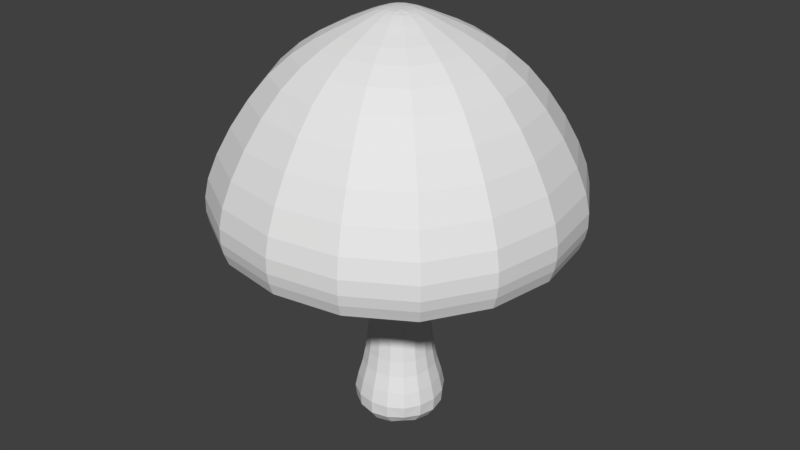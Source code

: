 # Source: Mushroom_full_blender.blend  (saved by Blender 2.78.0; exported with 4.5.12 LTS)
import bpy
from mathutils import Matrix  # noqa: F401  (used for matrix-valued properties, if any)

bpy.ops.wm.read_factory_settings(use_empty=True)
scene = bpy.context.scene
scene.name = 'Scene'

# ---- collections
col_collection_1 = bpy.data.collections.new('Collection 1'); scene.collection.children.link(col_collection_1)

# ---- world
world_world = bpy.data.worlds.new('World'); scene.world = world_world
world_world.color = (0.05088, 0.05088, 0.05088)
world_world.use_sun_shadow = False
world_world.sun_shadow_jitter_overblur = 0.0
world_world.cycles.sampling_method = 'MANUAL'

# ---- meshes
me_cube_001 = bpy.data.meshes.new('Cube.001')
me_cube_001.from_pydata([(-1.285, 0.0, 0.03276), (-1.196, -0.51, 0.03884), (-1.187, 0.0, 0.4817), (-1.196, 0.51, 0.03884), (-1.267, 0.0, -0.3507), (-1.172, -0.4914, -0.3264), (-1.107, -0.4746, 0.4817), (-1.107, 0.4746, 0.4817), (-1.172, 0.4914, -0.3264), (0.0, 1.285, 0.03276), (-0.51, 1.196, 0.03884), (0.0, 1.187, 0.4817), (0.51, 1.196, 0.03884), (0.0, 1.267, -0.3507), (-0.4914, 1.172, -0.3264), (-0.4746, 1.107, 0.4817), (0.4746, 1.107, 0.4817), (0.4914, 1.172, -0.3264), (1.285, 0.0, 0.03276), (1.196, 0.51, 0.03884), (1.187, 0.0, 0.4817), (1.196, -0.51, 0.03884), (1.267, 0.0, -0.3507), (1.172, 0.4914, -0.3264), (1.107, 0.4746, 0.4817), (1.107, -0.4746, 0.4817), (1.172, -0.4914, -0.3264), (0.0, -1.285, 0.03276), (0.51, -1.196, 0.03884), (0.0, -1.187, 0.4817), (-0.51, -1.196, 0.03884), (0.0, -1.267, -0.3507), (0.4914, -1.172, -0.3264), (0.4746, -1.107, 0.4817), (-0.4746, -1.107, 0.4817), (-0.4914, -1.172, -0.3264), (0.0, 0.0, -0.8785), (0.0, 0.5952, -0.8194), (0.5952, 0.0, -0.8194), (0.0, -0.5952, -0.8194), (-0.5952, 0.0, -0.8194), (-0.5454, 0.5454, -0.7639), (0.5454, 0.5454, -0.7639), (0.5454, -0.5454, -0.7639), (-0.5454, -0.5454, -0.7639), (-0.9149, 0.0, 1.855), (-0.9674, 0.0, 1.409), (-0.8539, -0.366, 1.855), (-0.8834, 0.0, 2.304), (-0.8539, 0.366, 1.855), (-0.9029, 0.387, 1.409), (-0.9029, -0.387, 1.409), (-0.8245, -0.3534, 2.304), (-0.8245, 0.3534, 2.304), (0.0, 0.8255, 3.772), (0.0, 0.8327, 3.252), (-0.3302, 0.7704, 3.772), (0.0, 0.8635, 4.341), (0.3302, 0.7704, 3.772), (0.3331, 0.7771, 3.252), (-0.3331, 0.7771, 3.252), (-0.3454, 0.8059, 4.341), (0.3454, 0.8059, 4.341), (0.0, -0.9149, 1.855), (0.0, -0.9674, 1.409), (0.366, -0.8539, 1.855), (0.0, -0.8834, 2.304), (-0.366, -0.8539, 1.855), (-0.387, -0.9029, 1.409), (0.387, -0.9029, 1.409), (0.3534, -0.8245, 2.304), (-0.3534, -0.8245, 2.304), (0.0, 0.9149, 1.855), (0.0, 0.9674, 1.409), (-0.366, 0.8539, 1.855), (0.0, 0.8834, 2.304), (0.366, 0.8539, 1.855), (0.387, 0.9029, 1.409), (-0.387, 0.9029, 1.409), (-0.3534, 0.8245, 2.304), (0.3534, 0.8245, 2.304), (0.9149, 0.0, 1.855), (0.9674, 0.0, 1.409), (0.8539, 0.366, 1.855), (0.8834, 0.0, 2.304), (0.8539, -0.366, 1.855), (0.9029, -0.387, 1.409), (0.9029, 0.387, 1.409), (0.8245, 0.3534, 2.304), (0.8245, -0.3534, 2.304), (1.407, 0.0, 6.331), (1.174, 0.0, 5.67), (1.313, 0.5627, 6.331), (1.604, 0.0, 6.839), (1.313, -0.5627, 6.331), (1.096, -0.4697, 5.67), (1.096, 0.4697, 5.67), (1.497, 0.6417, 6.839), (1.497, -0.6417, 6.839), (0.8255, 0.0, 3.772), (0.8327, 0.0, 3.252), (0.7704, 0.3302, 3.772), (0.8635, 0.0, 4.341), (0.7704, -0.3302, 3.772), (0.7771, -0.3331, 3.252), (0.7771, 0.3331, 3.252), (0.8059, 0.3454, 4.341), (0.8059, -0.3454, 4.341), (-0.8255, 0.0, 3.772), (-0.8327, 0.0, 3.252), (-0.7704, -0.3302, 3.772), (-0.8635, 0.0, 4.341), (-0.7704, 0.3302, 3.772), (-0.7771, 0.3331, 3.252), (-0.7771, -0.3331, 3.252), (-0.8059, -0.3454, 4.341), (-0.8059, 0.3454, 4.341), (0.0, -0.8255, 3.772), (0.0, -0.8327, 3.252), (0.3302, -0.7704, 3.772), (0.0, -0.8635, 4.341), (-0.3302, -0.7704, 3.772), (-0.3331, -0.7771, 3.252), (0.3331, -0.7771, 3.252), (0.3454, -0.8059, 4.341), (-0.3454, -0.8059, 4.341), (1.524, 0.0, 6.575), (1.634, 0.0, 6.948), (1.422, 0.6096, 6.575), (1.496, 0.0, 6.101), (1.422, -0.6096, 6.575), (1.525, -0.6534, 6.948), (1.525, 0.6534, 6.948), (1.396, 0.5985, 6.101), (1.396, -0.5985, 6.101), (-1.407, 0.0, 6.331), (-1.174, 0.0, 5.67), (-1.313, -0.5627, 6.331), (-1.604, 0.0, 6.839), (-1.313, 0.5627, 6.331), (-1.096, 0.4697, 5.67), (-1.096, -0.4697, 5.67), (-1.497, -0.6417, 6.839), (-1.497, 0.6417, 6.839), (0.0, -1.407, 6.331), (0.0, -1.174, 5.67), (0.5627, -1.313, 6.331), (0.0, -1.604, 6.839), (-0.5627, -1.313, 6.331), (-0.4697, -1.096, 5.67), (0.4697, -1.096, 5.67), (0.6417, -1.497, 6.839), (-0.6417, -1.497, 6.839), (0.0, 1.407, 6.331), (0.0, 1.174, 5.67), (-0.5627, 1.313, 6.331), (0.0, 1.604, 6.839), (0.5627, 1.313, 6.331), (0.4697, 1.096, 5.67), (-0.4697, 1.096, 5.67), (-0.6417, 1.497, 6.839), (0.6417, 1.497, 6.839), (0.0, 5.065, 5.967), (0.0, 5.062, 6.392), (2.026, 4.728, 5.967), (0.0, 5.005, 5.654), (-2.026, 4.728, 5.967), (-2.025, 4.725, 6.392), (2.025, 4.725, 6.392), (2.002, 4.672, 5.654), (-2.002, 4.672, 5.654), (0.0, -5.065, 5.967), (0.0, -5.062, 6.392), (-2.026, -4.728, 5.967), (0.0, -5.005, 5.654), (2.026, -4.728, 5.967), (2.025, -4.725, 6.392), (-2.025, -4.725, 6.392), (-2.002, -4.672, 5.654), (2.002, -4.672, 5.654), (0.0, 1.524, 6.575), (0.0, 1.634, 6.948), (-0.6096, 1.422, 6.575), (0.0, 1.496, 6.101), (0.6096, 1.422, 6.575), (0.6534, 1.525, 6.948), (-0.6534, 1.525, 6.948), (-0.5985, 1.396, 6.101), (0.5985, 1.396, 6.101), (0.0, -1.524, 6.575), (0.0, -1.634, 6.948), (0.6096, -1.422, 6.575), (0.0, -1.496, 6.101), (-0.6096, -1.422, 6.575), (-0.6534, -1.525, 6.948), (0.6534, -1.525, 6.948), (0.5985, -1.396, 6.101), (-0.5985, -1.396, 6.101), (4.285, 0.0, 8.389), (4.679, 0.0, 7.634), (3.999, 1.714, 8.389), (3.801, 0.0, 9.134), (3.999, -1.714, 8.389), (4.367, -1.871, 7.634), (4.367, 1.871, 7.634), (3.548, 1.52, 9.134), (3.548, -1.52, 9.134), (-5.065, 0.0, 5.967), (-5.062, 0.0, 6.392), (-4.728, 2.026, 5.967), (-5.005, 0.0, 5.654), (-4.728, -2.026, 5.967), (-4.725, -2.025, 6.392), (-4.725, 2.025, 6.392), (-4.672, 2.002, 5.654), (-4.672, -2.002, 5.654), (5.065, 0.0, 5.967), (5.062, 0.0, 6.392), (4.728, -2.026, 5.967), (5.005, 0.0, 5.654), (4.728, 2.026, 5.967), (4.725, 2.025, 6.392), (4.725, -2.025, 6.392), (4.672, -2.002, 5.654), (4.672, 2.002, 5.654), (-1.524, 0.0, 6.575), (-1.634, 0.0, 6.948), (-1.422, -0.6096, 6.575), (-1.496, 0.0, 6.101), (-1.422, 0.6096, 6.575), (-1.525, 0.6534, 6.948), (-1.525, -0.6534, 6.948), (-1.396, -0.5985, 6.101), (-1.396, 0.5985, 6.101), (0.0, -2.153, 10.67), (0.0, -2.701, 10.3), (0.8612, -2.009, 10.67), (0.0, -1.652, 10.94), (-0.8612, -2.009, 10.67), (-1.08, -2.521, 10.3), (1.08, -2.521, 10.3), (0.661, -1.542, 10.94), (-0.661, -1.542, 10.94), (-4.285, 0.0, 8.389), (-4.679, 0.0, 7.634), (-3.999, -1.714, 8.389), (-3.801, 0.0, 9.134), (-3.999, 1.714, 8.389), (-4.367, 1.871, 7.634), (-4.367, -1.871, 7.634), (-3.548, -1.52, 9.134), (-3.548, 1.52, 9.134), (0.0, -4.285, 8.389), (0.0, -4.679, 7.634), (1.714, -3.999, 8.389), (0.0, -3.801, 9.134), (-1.714, -3.999, 8.389), (-1.871, -4.367, 7.634), (1.871, -4.367, 7.634), (1.52, -3.548, 9.134), (-1.52, -3.548, 9.134), (0.0, 4.285, 8.389), (0.0, 4.679, 7.634), (-1.714, 3.999, 8.389), (0.0, 3.801, 9.134), (1.714, 3.999, 8.389), (1.871, 4.367, 7.634), (-1.871, 4.367, 7.634), (-1.52, 3.548, 9.134), (1.52, 3.548, 9.134), (0.7157, 0.0, 11.36), (0.9335, 0.0, 11.27), (0.6691, 0.288, 11.36), (0.5467, 0.0, 11.42), (0.6691, -0.288, 11.36), (0.8713, -0.3734, 11.27), (0.8713, 0.3734, 11.27), (0.515, 0.2258, 11.42), (0.515, -0.2258, 11.42), (0.0, 2.153, 10.67), (0.0, 2.701, 10.3), (-0.8612, 2.009, 10.67), (0.0, 1.652, 10.94), (0.8612, 2.009, 10.67), (1.08, 2.521, 10.3), (-1.08, 2.521, 10.3), (-0.661, 1.542, 10.94), (0.661, 1.542, 10.94), (2.153, 0.0, 10.67), (2.701, 0.0, 10.3), (2.009, 0.8612, 10.67), (1.652, 0.0, 10.94), (2.009, -0.8612, 10.67), (2.521, -1.08, 10.3), (2.521, 1.08, 10.3), (1.542, 0.661, 10.94), (1.542, -0.661, 10.94), (-2.153, 0.0, 10.67), (-2.701, 0.0, 10.3), (-2.009, -0.8612, 10.67), (-1.652, 0.0, 10.94), (-2.009, 0.8612, 10.67), (-2.521, 1.08, 10.3), (-2.521, -1.08, 10.3), (-1.542, -0.661, 10.94), (-1.542, 0.661, 10.94), (0.0, 0.0, 11.49), (0.0, 0.2011, 11.48), (-0.2011, 0.0, 11.48), (0.0, -0.2011, 11.48), (0.2011, 0.0, 11.48), (0.1924, 0.1924, 11.48), (-0.1924, 0.1924, 11.48), (-0.1924, -0.1924, 11.48), (0.1924, -0.1924, 11.48), (-0.7157, 0.0, 11.36), (-0.9335, 0.0, 11.27), (-0.6691, -0.288, 11.36), (-0.5467, 0.0, 11.42), (-0.6691, 0.288, 11.36), (-0.8713, 0.3734, 11.27), (-0.8713, -0.3734, 11.27), (-0.515, -0.2258, 11.42), (-0.515, 0.2258, 11.42), (0.0, -0.7157, 11.36), (0.0, -0.9335, 11.27), (0.288, -0.6691, 11.36), (0.0, -0.5467, 11.42), (-0.288, -0.6691, 11.36), (-0.3734, -0.8713, 11.27), (0.3734, -0.8713, 11.27), (0.2258, -0.515, 11.42), (-0.2258, -0.515, 11.42), (0.0, 0.7157, 11.36), (0.0, 0.9335, 11.27), (-0.288, 0.6691, 11.36), (0.0, 0.5467, 11.42), (0.288, 0.6691, 11.36), (0.3734, 0.8713, 11.27), (-0.3734, 0.8713, 11.27), (-0.2258, 0.515, 11.42), (0.2258, 0.515, 11.42), (0.0, -2.872, 5.27), (0.0, -2.181, 5.401), (1.149, -2.68, 5.27), (0.0, -3.602, 5.227), (-1.149, -2.68, 5.27), (-0.8723, -2.035, 5.401), (0.8723, -2.035, 5.401), (1.441, -3.362, 5.227), (-1.441, -3.362, 5.227), (4.797, 0.0, 5.248), (4.602, 0.0, 5.227), (4.477, 1.919, 5.248), (4.883, 0.0, 5.312), (4.477, -1.919, 5.248), (4.295, -1.841, 5.227), (4.295, 1.841, 5.227), (4.557, 1.953, 5.312), (4.557, -1.953, 5.312), (0.0, 2.872, 5.27), (0.0, 2.181, 5.401), (-1.149, 2.68, 5.27), (0.0, 3.602, 5.227), (1.149, 2.68, 5.27), (0.8723, 2.035, 5.401), (-0.8723, 2.035, 5.401), (-1.441, 3.362, 5.227), (1.441, 3.362, 5.227), (2.872, 0.0, 5.27), (2.181, 0.0, 5.401), (2.68, 1.149, 5.27), (3.602, 0.0, 5.227), (2.68, -1.149, 5.27), (2.035, -0.8723, 5.401), (2.035, 0.8723, 5.401), (3.362, 1.441, 5.227), (3.362, -1.441, 5.227), (-2.872, 0.0, 5.27), (-2.181, 0.0, 5.401), (-2.68, -1.149, 5.27), (-3.602, 0.0, 5.227), (-2.68, 1.149, 5.27), (-2.035, 0.8723, 5.401), (-2.035, -0.8723, 5.401), (-3.362, -1.441, 5.227), (-3.362, 1.441, 5.227), (-4.797, 0.0, 5.248), (-4.602, 0.0, 5.227), (-4.477, -1.919, 5.248), (-4.883, 0.0, 5.312), (-4.477, 1.919, 5.248), (-4.295, 1.841, 5.227), (-4.295, -1.841, 5.227), (-4.557, -1.953, 5.312), (-4.557, 1.953, 5.312), (0.0, -4.797, 5.248), (0.0, -4.602, 5.227), (1.919, -4.477, 5.248), (0.0, -4.883, 5.312), (-1.919, -4.477, 5.248), (-1.841, -4.295, 5.227), (1.841, -4.295, 5.227), (1.953, -4.557, 5.312), (-1.953, -4.557, 5.312), (0.0, 4.797, 5.248), (0.0, 4.602, 5.227), (-1.919, 4.477, 5.248), (0.0, 4.883, 5.312), (1.919, 4.477, 5.248), (1.841, 4.295, 5.227), (-1.841, 4.295, 5.227), (-1.953, 4.557, 5.312), (1.953, 4.557, 5.312), (-0.9748, 0.4821, -0.599), (-1.061, 0.0, -0.6432), (-0.9748, -0.4821, -0.599), (-0.9072, -0.9072, -0.3021), (-0.9366, -0.9366, 0.04491), (-0.8701, -0.8701, 0.4817), (-0.9835, -0.4215, 0.9543), (-1.054, 0.0, 0.9543), (-0.9835, 0.4215, 0.9543), (-0.8701, 0.8701, 0.4817), (-0.9366, 0.9366, 0.04491), (-0.9072, 0.9072, -0.3021), (0.4821, 0.9748, -0.599), (0.0, 1.061, -0.6432), (-0.4821, 0.9748, -0.599), (-0.4215, 0.9835, 0.9543), (0.0, 1.054, 0.9543), (0.4215, 0.9835, 0.9543), (0.8701, 0.8701, 0.4817), (0.9366, 0.9366, 0.04491), (0.9072, 0.9072, -0.3021), (0.9748, -0.4821, -0.599), (1.061, 0.0, -0.6432), (0.9748, 0.4821, -0.599), (0.9835, 0.4215, 0.9543), (1.054, 0.0, 0.9543), (0.9835, -0.4215, 0.9543), (0.8701, -0.8701, 0.4817), (0.9366, -0.9366, 0.04491), (0.9072, -0.9072, -0.3021), (-0.4821, -0.9748, -0.599), (0.0, -1.061, -0.6432), (0.4821, -0.9748, -0.599), (0.4215, -0.9835, 0.9543), (0.0, -1.054, 0.9543), (-0.4215, -0.9835, 0.9543), (-0.8029, -0.3441, 2.766), (-0.8602, 0.0, 2.766), (-0.8029, 0.3441, 2.766), (-0.3441, 0.8029, 2.766), (0.0, 0.8602, 2.766), (0.3441, 0.8029, 2.766), (0.8029, 0.3441, 2.766), (0.8602, 0.0, 2.766), (0.8029, -0.3441, 2.766), (0.3441, -0.8029, 2.766), (0.0, -0.8602, 2.766), (-0.3441, -0.8029, 2.766), (-0.7095, -0.7095, 1.409), (-0.6709, -0.6709, 1.855), (-0.6478, -0.6478, 2.304), (-0.6478, 0.6478, 2.304), (-0.6709, 0.6709, 1.855), (-0.7095, 0.7095, 1.409), (0.7095, -0.7095, 1.409), (0.6709, -0.6709, 1.855), (0.6478, -0.6478, 2.304), (0.6478, 0.6478, 2.304), (0.6709, 0.6709, 1.855), (0.7095, 0.7095, 1.409), (-0.9067, -0.3886, 4.97), (-0.9715, 0.0, 4.97), (-0.9067, 0.3886, 4.97), (-0.3886, 0.9067, 4.97), (0.0, 0.9715, 4.97), (0.3886, 0.9067, 4.97), (0.9067, 0.3886, 4.97), (0.9715, 0.0, 4.97), (0.9067, -0.3886, 4.97), (0.3886, -0.9067, 4.97), (0.0, -0.9715, 4.97), (-0.3886, -0.9067, 4.97), (-0.6106, 0.6106, 3.252), (-0.6053, 0.6053, 3.772), (-0.6332, 0.6332, 4.341), (0.6332, 0.6332, 4.341), (0.6053, 0.6053, 3.772), (0.6106, 0.6106, 3.252), (0.6332, -0.6332, 4.341), (0.6053, -0.6053, 3.772), (0.6106, -0.6106, 3.252), (-0.6106, -0.6106, 3.252), (-0.6053, -0.6053, 3.772), (-0.6332, -0.6332, 4.341), (-1.588, -0.6806, 7.082), (-1.702, 0.0, 7.082), (-1.588, 0.6806, 7.082), (-0.6806, 1.588, 7.082), (0.0, 1.702, 7.082), (0.6806, 1.588, 7.082), (1.588, 0.6806, 7.082), (1.702, 0.0, 7.082), (1.588, -0.6806, 7.082), (0.6806, -1.588, 7.082), (0.0, -1.702, 7.082), (-0.6806, -1.588, 7.082), (0.8611, 0.8611, 5.67), (1.032, 1.032, 6.331), (1.176, 1.176, 6.839), (1.176, -1.176, 6.839), (1.032, -1.032, 6.331), (0.8611, -0.8611, 5.67), (-0.8611, -0.8611, 5.67), (-1.032, -1.032, 6.331), (-1.176, -1.176, 6.839), (-1.176, 1.176, 6.839), (-1.032, 1.032, 6.331), (-0.8611, 0.8611, 5.67), (1.097, 1.097, 6.101), (1.118, 1.118, 6.575), (1.198, 1.198, 6.948), (1.198, -1.198, 6.948), (1.118, -1.118, 6.575), (1.097, -1.097, 6.101), (-3.671, -3.671, 5.654), (-3.715, -3.715, 5.967), (-3.712, -3.712, 6.392), (-3.712, 3.712, 6.392), (-3.715, 3.715, 5.967), (-3.671, 3.671, 5.654), (-4.619, -1.98, 6.943), (-4.949, 0.0, 6.943), (-4.619, 1.98, 6.943), (-1.98, 4.619, 6.943), (0.0, 4.949, 6.943), (1.98, 4.619, 6.943), (4.619, 1.98, 6.943), (4.949, 0.0, 6.943), (4.619, -1.98, 6.943), (1.98, -4.619, 6.943), (0.0, -4.949, 6.943), (-1.98, -4.619, 6.943), (3.671, 3.671, 5.654), (3.715, 3.715, 5.967), (3.712, 3.712, 6.392), (3.712, -3.712, 6.392), (3.715, -3.715, 5.967), (3.671, -3.671, 5.654), (-1.097, 1.097, 6.101), (-1.118, 1.118, 6.575), (-1.198, 1.198, 6.948), (-1.198, -1.198, 6.948), (-1.118, -1.118, 6.575), (-1.097, -1.097, 6.101), (-3.044, -1.305, 9.795), (-3.262, 0.0, 9.795), (-3.044, 1.305, 9.795), (-1.305, 3.044, 9.795), (0.0, 3.262, 9.795), (1.305, 3.044, 9.795), (3.044, 1.305, 9.795), (3.262, 0.0, 9.795), (3.044, -1.305, 9.795), (1.305, -3.044, 9.795), (0.0, -3.262, 9.795), (-1.305, -3.044, 9.795), (3.431, 3.431, 7.634), (3.142, 3.142, 8.389), (2.787, 2.787, 9.134), (2.787, -2.787, 9.134), (3.142, -3.142, 8.389), (3.431, -3.431, 7.634), (-3.431, -3.431, 7.634), (-3.142, -3.142, 8.389), (-2.787, -2.787, 9.134), (-2.787, 2.787, 9.134), (-3.142, 3.142, 8.389), (-3.431, 3.431, 7.634), (-1.152, -0.4938, 11.13), (-1.234, 0.0, 11.13), (-1.152, 0.4938, 11.13), (-0.4938, 1.152, 11.13), (0.0, 1.234, 11.13), (0.4938, 1.152, 11.13), (1.152, 0.4938, 11.13), (1.234, 0.0, 11.13), (1.152, -0.4938, 11.13), (0.4938, -1.152, 11.13), (0.0, -1.234, 11.13), (-0.4938, -1.152, 11.13), (1.981, -1.981, 10.3), (1.579, -1.579, 10.67), (1.212, -1.212, 10.94), (-1.212, -1.212, 10.94), (-1.579, -1.579, 10.67), (-1.981, -1.981, 10.3), (-1.981, 1.981, 10.3), (-1.579, 1.579, 10.67), (-1.212, 1.212, 10.94), (1.212, 1.212, 10.94), (1.579, 1.579, 10.67), (1.981, 1.981, 10.3), (-0.3693, -0.1921, 11.46), (-0.388, 0.0, 11.46), (-0.3693, 0.1921, 11.46), (-0.1921, 0.3693, 11.46), (0.0, 0.388, 11.46), (0.1921, 0.3693, 11.46), (0.3693, 0.1921, 11.46), (0.388, 0.0, 11.46), (0.3693, -0.1921, 11.46), (0.1921, -0.3693, 11.46), (0.0, -0.388, 11.46), (-0.1921, -0.3693, 11.46), (0.6846, 0.6846, 11.27), (0.5273, 0.5273, 11.36), (0.411, 0.411, 11.42), (0.411, -0.411, 11.42), (0.5273, -0.5273, 11.36), (0.6846, -0.6846, 11.27), (-0.6846, -0.6846, 11.27), (-0.5273, -0.5273, 11.36), (-0.411, -0.411, 11.42), (-0.411, 0.411, 11.42), (-0.5273, 0.5273, 11.36), (-0.6846, 0.6846, 11.27), (-1.562, -0.6696, 5.664), (-1.674, 0.0, 5.664), (-1.562, 0.6696, 5.664), (-0.6696, 1.562, 5.664), (0.0, 1.674, 5.664), (0.6696, 1.562, 5.664), (1.562, 0.6696, 5.664), (1.674, 0.0, 5.664), (1.562, -0.6696, 5.664), (0.6696, -1.562, 5.664), (0.0, -1.674, 5.664), (-0.6696, -1.562, 5.664), (-3.945, -1.691, 5.227), (-4.227, 0.0, 5.227), (-3.945, 1.691, 5.227), (-1.691, 3.945, 5.227), (0.0, 4.227, 5.227), (1.691, 3.945, 5.227), (3.945, 1.691, 5.227), (4.227, 0.0, 5.227), (3.945, -1.691, 5.227), (1.691, -3.945, 5.227), (0.0, -4.227, 5.227), (-1.691, -3.945, 5.227), (1.599, -1.599, 5.401), (2.106, -2.106, 5.27), (2.641, -2.641, 5.227), (-2.641, -2.641, 5.227), (-2.106, -2.106, 5.27), (-1.599, -1.599, 5.401), (-1.599, 1.599, 5.401), (-2.106, 2.106, 5.27), (-2.641, 2.641, 5.227), (2.641, 2.641, 5.227), (2.106, 2.106, 5.27), (1.599, 1.599, 5.401), (-4.6, -1.971, 5.441), (-4.929, 0.0, 5.441), (-4.6, 1.971, 5.441), (-1.971, 4.6, 5.441), (0.0, 4.929, 5.441), (1.971, 4.6, 5.441), (4.6, 1.971, 5.441), (4.929, 0.0, 5.441), (4.6, -1.971, 5.441), (1.971, -4.6, 5.441), (0.0, -4.929, 5.441), (-1.971, -4.6, 5.441), (3.375, 3.375, 5.227), (3.518, 3.518, 5.248), (3.581, 3.581, 5.312), (3.581, -3.581, 5.312), (3.518, -3.518, 5.248), (3.375, -3.375, 5.227), (-3.375, -3.375, 5.227), (-3.518, -3.518, 5.248), (-3.581, -3.581, 5.312), (-3.581, 3.581, 5.312), (-3.518, 3.518, 5.248), (-3.375, 3.375, 5.227), (-0.8053, -0.8053, -0.5093), (-0.7727, -0.7727, 0.9543), (-0.8053, 0.8053, -0.5093), (-0.7727, 0.7727, 0.9543), (0.8053, -0.8053, -0.5093), (0.7727, -0.7727, 0.9543), (0.8053, 0.8053, -0.5093), (0.7727, 0.7727, 0.9543), (-0.6308, -0.6308, 2.766), (-0.6308, 0.6308, 2.766), (0.6308, -0.6308, 2.766), (0.6308, 0.6308, 2.766), (-0.7124, -0.7124, 4.97), (-0.7124, 0.7124, 4.97), (0.7124, -0.7124, 4.97), (0.7124, 0.7124, 4.97), (-1.248, -1.248, 7.082), (-1.248, 1.248, 7.082), (1.248, -1.248, 7.082), (1.248, 1.248, 7.082), (-3.629, -3.629, 6.943), (-3.629, 3.629, 6.943), (3.629, -3.629, 6.943), (3.629, 3.629, 6.943), (-2.392, -2.392, 9.795), (-2.392, 2.392, 9.795), (2.392, -2.392, 9.795), (2.392, 2.392, 9.795), (-0.9052, -0.9052, 11.13), (-0.9052, 0.9052, 11.13), (0.9052, -0.9052, 11.13), (0.9052, 0.9052, 11.13), (-0.3285, -0.3285, 11.44), (-0.3285, 0.3285, 11.44), (0.3285, -0.3285, 11.44), (0.3285, 0.3285, 11.44), (-1.228, -1.228, 5.664), (-1.228, 1.228, 5.664), (1.228, -1.228, 5.664), (1.228, 1.228, 5.664), (-3.1, -3.1, 5.227), (-3.1, 3.1, 5.227), (3.1, -3.1, 5.227), (3.1, 3.1, 5.227), (-3.614, -3.614, 5.441), (-3.614, 3.614, 5.441), (3.614, -3.614, 5.441), (3.614, 3.614, 5.441)], [], [(0, 4, 5, 1), (1, 5, 417, 418), (4, 415, 416, 5), (5, 416, 690, 417), (0, 1, 6, 2), (2, 6, 420, 421), (1, 418, 419, 6), (6, 419, 691, 420), (0, 2, 7, 3), (3, 7, 423, 424), (2, 421, 422, 7), (7, 422, 693, 423), (0, 3, 8, 4), (4, 8, 414, 415), (3, 424, 425, 8), (8, 425, 692, 414), (9, 13, 14, 10), (10, 14, 425, 424), (13, 427, 428, 14), (14, 428, 692, 425), (9, 10, 15, 11), (11, 15, 429, 430), (10, 424, 423, 15), (15, 423, 693, 429), (9, 11, 16, 12), (12, 16, 432, 433), (11, 430, 431, 16), (16, 431, 697, 432), (9, 12, 17, 13), (13, 17, 426, 427), (12, 433, 434, 17), (17, 434, 696, 426), (18, 22, 23, 19), (19, 23, 434, 433), (22, 436, 437, 23), (23, 437, 696, 434), (18, 19, 24, 20), (20, 24, 438, 439), (19, 433, 432, 24), (24, 432, 697, 438), (18, 20, 25, 21), (21, 25, 441, 442), (20, 439, 440, 25), (25, 440, 695, 441), (18, 21, 26, 22), (22, 26, 435, 436), (21, 442, 443, 26), (26, 443, 694, 435), (27, 31, 32, 28), (28, 32, 443, 442), (31, 445, 446, 32), (32, 446, 694, 443), (27, 28, 33, 29), (29, 33, 447, 448), (28, 442, 441, 33), (33, 441, 695, 447), (27, 29, 34, 30), (30, 34, 419, 418), (29, 448, 449, 34), (34, 449, 691, 419), (27, 30, 35, 31), (31, 35, 444, 445), (30, 418, 417, 35), (35, 417, 690, 444), (36, 40, 41, 37), (37, 41, 428, 427), (40, 415, 414, 41), (41, 414, 692, 428), (36, 37, 42, 38), (38, 42, 437, 436), (37, 427, 426, 42), (42, 426, 696, 437), (36, 38, 43, 39), (39, 43, 446, 445), (38, 436, 435, 43), (43, 435, 694, 446), (36, 39, 44, 40), (40, 44, 416, 415), (39, 445, 444, 44), (44, 444, 690, 416), (45, 49, 50, 46), (46, 50, 422, 421), (49, 466, 467, 50), (50, 467, 693, 422), (45, 46, 51, 47), (47, 51, 462, 463), (46, 421, 420, 51), (51, 420, 691, 462), (45, 47, 52, 48), (48, 52, 450, 451), (47, 463, 464, 52), (52, 464, 698, 450), (45, 48, 53, 49), (49, 53, 465, 466), (48, 451, 452, 53), (53, 452, 699, 465), (54, 58, 59, 55), (55, 59, 455, 454), (58, 490, 491, 59), (59, 491, 701, 455), (54, 55, 60, 56), (56, 60, 486, 487), (55, 454, 453, 60), (60, 453, 699, 486), (54, 56, 61, 57), (57, 61, 477, 478), (56, 487, 488, 61), (61, 488, 703, 477), (54, 57, 62, 58), (58, 62, 489, 490), (57, 478, 479, 62), (62, 479, 705, 489), (63, 67, 68, 64), (64, 68, 449, 448), (67, 463, 462, 68), (68, 462, 691, 449), (63, 64, 69, 65), (65, 69, 468, 469), (64, 448, 447, 69), (69, 447, 695, 468), (63, 65, 70, 66), (66, 70, 459, 460), (65, 469, 470, 70), (70, 470, 700, 459), (63, 66, 71, 67), (67, 71, 464, 463), (66, 460, 461, 71), (71, 461, 698, 464), (72, 76, 77, 73), (73, 77, 431, 430), (76, 472, 473, 77), (77, 473, 697, 431), (72, 73, 78, 74), (74, 78, 467, 466), (73, 430, 429, 78), (78, 429, 693, 467), (72, 74, 79, 75), (75, 79, 453, 454), (74, 466, 465, 79), (79, 465, 699, 453), (72, 75, 80, 76), (76, 80, 471, 472), (75, 454, 455, 80), (80, 455, 701, 471), (81, 85, 86, 82), (82, 86, 440, 439), (85, 469, 468, 86), (86, 468, 695, 440), (81, 82, 87, 83), (83, 87, 473, 472), (82, 439, 438, 87), (87, 438, 697, 473), (81, 83, 88, 84), (84, 88, 456, 457), (83, 472, 471, 88), (88, 471, 701, 456), (81, 84, 89, 85), (85, 89, 470, 469), (84, 457, 458, 89), (89, 458, 700, 470), (90, 94, 95, 91), (91, 95, 482, 481), (94, 514, 515, 95), (95, 515, 704, 482), (90, 91, 96, 92), (92, 96, 510, 511), (91, 481, 480, 96), (96, 480, 705, 510), (90, 92, 97, 93), (93, 97, 504, 505), (92, 511, 512, 97), (97, 512, 709, 504), (90, 93, 98, 94), (94, 98, 513, 514), (93, 505, 506, 98), (98, 506, 708, 513), (99, 103, 104, 100), (100, 104, 458, 457), (103, 493, 494, 104), (104, 494, 700, 458), (99, 100, 105, 101), (101, 105, 491, 490), (100, 457, 456, 105), (105, 456, 701, 491), (99, 101, 106, 102), (102, 106, 480, 481), (101, 490, 489, 106), (106, 489, 705, 480), (99, 102, 107, 103), (103, 107, 492, 493), (102, 481, 482, 107), (107, 482, 704, 492), (108, 112, 113, 109), (109, 113, 452, 451), (112, 487, 486, 113), (113, 486, 699, 452), (108, 109, 114, 110), (110, 114, 495, 496), (109, 451, 450, 114), (114, 450, 698, 495), (108, 110, 115, 111), (111, 115, 474, 475), (110, 496, 497, 115), (115, 497, 702, 474), (108, 111, 116, 112), (112, 116, 488, 487), (111, 475, 476, 116), (116, 476, 703, 488), (117, 121, 122, 118), (118, 122, 461, 460), (121, 496, 495, 122), (122, 495, 698, 461), (117, 118, 123, 119), (119, 123, 494, 493), (118, 460, 459, 123), (123, 459, 700, 494), (117, 119, 124, 120), (120, 124, 483, 484), (119, 493, 492, 124), (124, 492, 704, 483), (117, 120, 125, 121), (121, 125, 497, 496), (120, 484, 485, 125), (125, 485, 702, 497), (126, 130, 131, 127), (127, 131, 506, 505), (130, 526, 525, 131), (131, 525, 708, 506), (126, 127, 132, 128), (128, 132, 524, 523), (127, 505, 504, 132), (132, 504, 709, 524), (126, 128, 133, 129), (129, 133, 636, 637), (128, 523, 522, 133), (133, 522, 729, 636), (126, 129, 134, 130), (130, 134, 527, 526), (129, 637, 638, 134), (134, 638, 728, 527), (135, 139, 140, 136), (136, 140, 476, 475), (139, 520, 521, 140), (140, 521, 703, 476), (135, 136, 141, 137), (137, 141, 516, 517), (136, 475, 474, 141), (141, 474, 702, 516), (135, 137, 142, 138), (138, 142, 498, 499), (137, 517, 518, 142), (142, 518, 706, 498), (135, 138, 143, 139), (139, 143, 519, 520), (138, 499, 500, 143), (143, 500, 707, 519), (144, 148, 149, 145), (145, 149, 485, 484), (148, 517, 516, 149), (149, 516, 702, 485), (144, 145, 150, 146), (146, 150, 515, 514), (145, 484, 483, 150), (150, 483, 704, 515), (144, 146, 151, 147), (147, 151, 507, 508), (146, 514, 513, 151), (151, 513, 708, 507), (144, 147, 152, 148), (148, 152, 518, 517), (147, 508, 509, 152), (152, 509, 706, 518), (153, 157, 158, 154), (154, 158, 479, 478), (157, 511, 510, 158), (158, 510, 705, 479), (153, 154, 159, 155), (155, 159, 521, 520), (154, 478, 477, 159), (159, 477, 703, 521), (153, 155, 160, 156), (156, 160, 501, 502), (155, 520, 519, 160), (160, 519, 707, 501), (153, 156, 161, 157), (157, 161, 512, 511), (156, 502, 503, 161), (161, 503, 709, 512), (162, 166, 167, 163), (163, 167, 537, 538), (166, 532, 531, 167), (167, 531, 711, 537), (162, 163, 168, 164), (164, 168, 548, 547), (163, 538, 539, 168), (168, 539, 713, 548), (162, 164, 169, 165), (165, 169, 671, 670), (164, 547, 546, 169), (169, 546, 737, 671), (162, 165, 170, 166), (166, 170, 533, 532), (165, 670, 669, 170), (170, 669, 735, 533), (171, 175, 176, 172), (172, 176, 543, 544), (175, 550, 549, 176), (176, 549, 712, 543), (171, 172, 177, 173), (173, 177, 530, 529), (172, 544, 545, 177), (177, 545, 710, 530), (171, 173, 178, 174), (174, 178, 677, 676), (173, 529, 528, 178), (178, 528, 734, 677), (171, 174, 179, 175), (175, 179, 551, 550), (174, 676, 675, 179), (179, 675, 736, 551), (180, 184, 185, 181), (181, 185, 503, 502), (184, 523, 524, 185), (185, 524, 709, 503), (180, 181, 186, 182), (182, 186, 554, 553), (181, 502, 501, 186), (186, 501, 707, 554), (180, 182, 187, 183), (183, 187, 633, 634), (182, 553, 552, 187), (187, 552, 727, 633), (180, 183, 188, 184), (184, 188, 522, 523), (183, 634, 635, 188), (188, 635, 729, 522), (189, 193, 194, 190), (190, 194, 509, 508), (193, 556, 555, 194), (194, 555, 706, 509), (189, 190, 195, 191), (191, 195, 525, 526), (190, 508, 507, 195), (195, 507, 708, 525), (189, 191, 196, 192), (192, 196, 639, 640), (191, 526, 527, 196), (196, 527, 728, 639), (189, 192, 197, 193), (193, 197, 557, 556), (192, 640, 641, 197), (197, 641, 726, 557), (198, 202, 203, 199), (199, 203, 542, 541), (202, 574, 575, 203), (203, 575, 712, 542), (198, 199, 204, 200), (200, 204, 570, 571), (199, 541, 540, 204), (204, 540, 713, 570), (198, 200, 205, 201), (201, 205, 564, 565), (200, 571, 572, 205), (205, 572, 717, 564), (198, 201, 206, 202), (202, 206, 573, 574), (201, 565, 566, 206), (206, 566, 716, 573), (207, 211, 212, 208), (208, 212, 534, 535), (211, 529, 530, 212), (212, 530, 710, 534), (207, 208, 213, 209), (209, 213, 531, 532), (208, 535, 536, 213), (213, 536, 711, 531), (207, 209, 214, 210), (210, 214, 668, 667), (209, 532, 533, 214), (214, 533, 735, 668), (207, 210, 215, 211), (211, 215, 528, 529), (210, 667, 666, 215), (215, 666, 734, 528), (216, 220, 221, 217), (217, 221, 540, 541), (220, 547, 548, 221), (221, 548, 713, 540), (216, 217, 222, 218), (218, 222, 549, 550), (217, 541, 542, 222), (222, 542, 712, 549), (216, 218, 223, 219), (219, 223, 674, 673), (218, 550, 551, 223), (223, 551, 736, 674), (216, 219, 224, 220), (220, 224, 546, 547), (219, 673, 672, 224), (224, 672, 737, 546), (225, 229, 230, 226), (226, 230, 500, 499), (229, 553, 554, 230), (230, 554, 707, 500), (225, 226, 231, 227), (227, 231, 555, 556), (226, 499, 498, 231), (231, 498, 706, 555), (225, 227, 232, 228), (228, 232, 630, 631), (227, 556, 557, 232), (232, 557, 726, 630), (225, 228, 233, 229), (229, 233, 552, 553), (228, 631, 632, 233), (233, 632, 727, 552), (234, 238, 239, 235), (235, 239, 569, 568), (238, 598, 599, 239), (239, 599, 714, 569), (234, 235, 240, 236), (236, 240, 594, 595), (235, 568, 567, 240), (240, 567, 716, 594), (234, 236, 241, 237), (237, 241, 591, 592), (236, 595, 596, 241), (241, 596, 720, 591), (234, 237, 242, 238), (238, 242, 597, 598), (237, 592, 593, 242), (242, 593, 718, 597), (243, 247, 248, 244), (244, 248, 536, 535), (247, 580, 581, 248), (248, 581, 711, 536), (243, 244, 249, 245), (245, 249, 576, 577), (244, 535, 534, 249), (249, 534, 710, 576), (243, 245, 250, 246), (246, 250, 558, 559), (245, 577, 578, 250), (250, 578, 714, 558), (243, 246, 251, 247), (247, 251, 579, 580), (246, 559, 560, 251), (251, 560, 715, 579), (252, 256, 257, 253), (253, 257, 545, 544), (256, 577, 576, 257), (257, 576, 710, 545), (252, 253, 258, 254), (254, 258, 575, 574), (253, 544, 543, 258), (258, 543, 712, 575), (252, 254, 259, 255), (255, 259, 567, 568), (254, 574, 573, 259), (259, 573, 716, 567), (252, 255, 260, 256), (256, 260, 578, 577), (255, 568, 569, 260), (260, 569, 714, 578), (261, 265, 266, 262), (262, 266, 539, 538), (265, 571, 570, 266), (266, 570, 713, 539), (261, 262, 267, 263), (263, 267, 581, 580), (262, 538, 537, 267), (267, 537, 711, 581), (261, 263, 268, 264), (264, 268, 561, 562), (263, 580, 579, 268), (268, 579, 715, 561), (261, 264, 269, 265), (265, 269, 572, 571), (264, 562, 563, 269), (269, 563, 717, 572), (270, 274, 275, 271), (271, 275, 590, 589), (274, 622, 623, 275), (275, 623, 720, 590), (270, 271, 276, 272), (272, 276, 618, 619), (271, 589, 588, 276), (276, 588, 721, 618), (270, 272, 277, 273), (273, 277, 612, 613), (272, 619, 620, 277), (277, 620, 725, 612), (270, 273, 278, 274), (274, 278, 621, 622), (273, 613, 614, 278), (278, 614, 724, 621), (279, 283, 284, 280), (280, 284, 563, 562), (283, 604, 605, 284), (284, 605, 717, 563), (279, 280, 285, 281), (281, 285, 600, 601), (280, 562, 561, 285), (285, 561, 715, 600), (279, 281, 286, 282), (282, 286, 585, 586), (281, 601, 602, 286), (286, 602, 719, 585), (279, 282, 287, 283), (283, 287, 603, 604), (282, 586, 587, 287), (287, 587, 721, 603), (288, 292, 293, 289), (289, 293, 566, 565), (292, 595, 594, 293), (293, 594, 716, 566), (288, 289, 294, 290), (290, 294, 605, 604), (289, 565, 564, 294), (294, 564, 717, 605), (288, 290, 295, 291), (291, 295, 588, 589), (290, 604, 603, 295), (295, 603, 721, 588), (288, 291, 296, 292), (292, 296, 596, 595), (291, 589, 590, 296), (296, 590, 720, 596), (297, 301, 302, 298), (298, 302, 560, 559), (301, 601, 600, 302), (302, 600, 715, 560), (297, 298, 303, 299), (299, 303, 599, 598), (298, 559, 558, 303), (303, 558, 714, 599), (297, 299, 304, 300), (300, 304, 582, 583), (299, 598, 597, 304), (304, 597, 718, 582), (297, 300, 305, 301), (301, 305, 602, 601), (300, 583, 584, 305), (305, 584, 719, 602), (306, 310, 311, 307), (307, 311, 611, 610), (310, 613, 612, 311), (311, 612, 725, 611), (306, 307, 312, 308), (308, 312, 608, 607), (307, 610, 609, 312), (312, 609, 723, 608), (306, 308, 313, 309), (309, 313, 617, 616), (308, 607, 606, 313), (313, 606, 722, 617), (306, 309, 314, 310), (310, 314, 614, 613), (309, 616, 615, 314), (314, 615, 724, 614), (315, 319, 320, 316), (316, 320, 584, 583), (319, 628, 629, 320), (320, 629, 719, 584), (315, 316, 321, 317), (317, 321, 624, 625), (316, 583, 582, 321), (321, 582, 718, 624), (315, 317, 322, 318), (318, 322, 606, 607), (317, 625, 626, 322), (322, 626, 722, 606), (315, 318, 323, 319), (319, 323, 627, 628), (318, 607, 608, 323), (323, 608, 723, 627), (324, 328, 329, 325), (325, 329, 593, 592), (328, 625, 624, 329), (329, 624, 718, 593), (324, 325, 330, 326), (326, 330, 623, 622), (325, 592, 591, 330), (330, 591, 720, 623), (324, 326, 331, 327), (327, 331, 615, 616), (326, 622, 621, 331), (331, 621, 724, 615), (324, 327, 332, 328), (328, 332, 626, 625), (327, 616, 617, 332), (332, 617, 722, 626), (333, 337, 338, 334), (334, 338, 587, 586), (337, 619, 618, 338), (338, 618, 721, 587), (333, 334, 339, 335), (335, 339, 629, 628), (334, 586, 585, 339), (339, 585, 719, 629), (333, 335, 340, 336), (336, 340, 609, 610), (335, 628, 627, 340), (340, 627, 723, 609), (333, 336, 341, 337), (337, 341, 620, 619), (336, 610, 611, 341), (341, 611, 725, 620), (342, 346, 347, 343), (343, 347, 641, 640), (346, 658, 659, 347), (347, 659, 726, 641), (342, 343, 348, 344), (344, 348, 654, 655), (343, 640, 639, 348), (348, 639, 728, 654), (342, 344, 349, 345), (345, 349, 651, 652), (344, 655, 656, 349), (349, 656, 732, 651), (342, 345, 350, 346), (346, 350, 657, 658), (345, 652, 653, 350), (350, 653, 730, 657), (351, 355, 356, 352), (352, 356, 650, 649), (355, 682, 683, 356), (356, 683, 732, 650), (351, 352, 357, 353), (353, 357, 678, 679), (352, 649, 648, 357), (357, 648, 733, 678), (351, 353, 358, 354), (354, 358, 672, 673), (353, 679, 680, 358), (358, 680, 737, 672), (351, 354, 359, 355), (355, 359, 681, 682), (354, 673, 674, 359), (359, 674, 736, 681), (360, 364, 365, 361), (361, 365, 635, 634), (364, 664, 665, 365), (365, 665, 729, 635), (360, 361, 366, 362), (362, 366, 660, 661), (361, 634, 633, 366), (366, 633, 727, 660), (360, 362, 367, 363), (363, 367, 645, 646), (362, 661, 662, 367), (367, 662, 731, 645), (360, 363, 368, 364), (364, 368, 663, 664), (363, 646, 647, 368), (368, 647, 733, 663), (369, 373, 374, 370), (370, 374, 638, 637), (373, 655, 654, 374), (374, 654, 728, 638), (369, 370, 375, 371), (371, 375, 665, 664), (370, 637, 636, 375), (375, 636, 729, 665), (369, 371, 376, 372), (372, 376, 648, 649), (371, 664, 663, 376), (376, 663, 733, 648), (369, 372, 377, 373), (373, 377, 656, 655), (372, 649, 650, 377), (377, 650, 732, 656), (378, 382, 383, 379), (379, 383, 632, 631), (382, 661, 660, 383), (383, 660, 727, 632), (378, 379, 384, 380), (380, 384, 659, 658), (379, 631, 630, 384), (384, 630, 726, 659), (378, 380, 385, 381), (381, 385, 642, 643), (380, 658, 657, 385), (385, 657, 730, 642), (378, 381, 386, 382), (382, 386, 662, 661), (381, 643, 644, 386), (386, 644, 731, 662), (387, 391, 392, 388), (388, 392, 644, 643), (391, 688, 689, 392), (392, 689, 731, 644), (387, 388, 393, 389), (389, 393, 684, 685), (388, 643, 642, 393), (393, 642, 730, 684), (387, 389, 394, 390), (390, 394, 666, 667), (389, 685, 686, 394), (394, 686, 734, 666), (387, 390, 395, 391), (391, 395, 687, 688), (390, 667, 668, 395), (395, 668, 735, 687), (396, 400, 401, 397), (397, 401, 653, 652), (400, 685, 684, 401), (401, 684, 730, 653), (396, 397, 402, 398), (398, 402, 683, 682), (397, 652, 651, 402), (402, 651, 732, 683), (396, 398, 403, 399), (399, 403, 675, 676), (398, 682, 681, 403), (403, 681, 736, 675), (396, 399, 404, 400), (400, 404, 686, 685), (399, 676, 677, 404), (404, 677, 734, 686), (405, 409, 410, 406), (406, 410, 647, 646), (409, 679, 678, 410), (410, 678, 733, 647), (405, 406, 411, 407), (407, 411, 689, 688), (406, 646, 645, 411), (411, 645, 731, 689), (405, 407, 412, 408), (408, 412, 669, 670), (407, 688, 687, 412), (412, 687, 735, 669), (405, 408, 413, 409), (409, 413, 680, 679), (408, 670, 671, 413), (413, 671, 737, 680)])
_uv = me_cube_001.uv_layers.new(name='UVMap')
_uv.uv.foreach_set('vector', [0.3135, 0.2315, 0.3135, 0.2316, 0.3135, 0.2316, 0.3135, 0.2315, 0.3135, 0.2315, 0.3135, 0.2316, 0.3135, 0.2316, 0.3134, 0.2316, 0.3135, 0.2316, 0.3135, 0.2316, 0.3135, 0.2316, 0.3135, 0.2316, 0.3135, 0.2316, 0.3135, 0.2316, 0.3135, 0.2316, 0.3135, 0.2316, 0.3135, 0.2315, 0.3135, 0.2315, 0.3134, 0.2314, 0.3136, 0.2314, 0.3136, 0.2314, 0.3134, 0.2314, 0.3134, 0.2313, 0.3136, 0.2312, 0.3135, 0.2315, 0.3134, 0.2316, 0.3133, 0.2315, 0.3134, 0.2314, 0.3134, 0.2314, 0.3133, 0.2315, 0.3132, 0.2314, 0.3134, 0.2313, 0.3135, 0.2315, 0.3136, 0.2314, 0.3137, 0.2314, 0.3136, 0.2315, 0.3136, 0.2315, 0.3137, 0.2314, 0.3138, 0.2314, 0.3136, 0.2315, 0.3136, 0.2314, 0.3136, 0.2312, 0.3138, 0.2312, 0.3137, 0.2314, 0.3137, 0.2314, 0.3138, 0.2312, 0.3139, 0.2313, 0.3138, 0.2314, 0.3135, 0.2315, 0.3136, 0.2315, 0.3136, 0.2316, 0.3135, 0.2316, 0.3135, 0.2316, 0.3136, 0.2316, 0.3136, 0.2316, 0.3135, 0.2316, 0.3136, 0.2315, 0.3136, 0.2315, 0.3136, 0.2316, 0.3136, 0.2316, 0.3136, 0.2316, 0.3136, 0.2316, 0.3136, 0.2316, 0.3136, 0.2316, 0.3137, 0.2316, 0.3136, 0.2316, 0.3136, 0.2316, 0.3137, 0.2315, 0.3137, 0.2315, 0.3136, 0.2316, 0.3136, 0.2316, 0.3136, 0.2315, 0.3136, 0.2316, 0.3136, 0.2316, 0.3136, 0.2316, 0.3136, 0.2316, 0.3136, 0.2316, 0.3136, 0.2316, 0.3136, 0.2316, 0.3136, 0.2316, 0.3137, 0.2316, 0.3137, 0.2315, 0.3138, 0.2315, 0.3138, 0.2316, 0.3138, 0.2316, 0.3138, 0.2315, 0.314, 0.2314, 0.314, 0.2316, 0.3137, 0.2315, 0.3136, 0.2315, 0.3138, 0.2314, 0.3138, 0.2315, 0.3138, 0.2315, 0.3138, 0.2314, 0.3139, 0.2313, 0.314, 0.2314, 0.3137, 0.2316, 0.3138, 0.2316, 0.3138, 0.2316, 0.3137, 0.2316, 0.3137, 0.2316, 0.3138, 0.2316, 0.3137, 0.2317, 0.3136, 0.2316, 0.3138, 0.2316, 0.314, 0.2316, 0.3139, 0.2317, 0.3138, 0.2316, 0.3138, 0.2316, 0.3139, 0.2317, 0.3138, 0.2319, 0.3137, 0.2317, 0.3137, 0.2316, 0.3137, 0.2316, 0.3136, 0.2316, 0.3136, 0.2316, 0.3136, 0.2316, 0.3136, 0.2316, 0.3136, 0.2316, 0.3136, 0.2316, 0.3137, 0.2316, 0.3136, 0.2316, 0.3136, 0.2316, 0.3136, 0.2316, 0.3136, 0.2316, 0.3136, 0.2316, 0.3136, 0.2316, 0.3136, 0.2316, 0.3135, 0.2317, 0.3135, 0.2316, 0.3136, 0.2316, 0.3136, 0.2317, 0.3136, 0.2317, 0.3136, 0.2316, 0.3136, 0.2316, 0.3136, 0.2316, 0.3135, 0.2316, 0.3135, 0.2316, 0.3135, 0.2316, 0.3136, 0.2316, 0.3136, 0.2316, 0.3135, 0.2316, 0.3136, 0.2316, 0.3136, 0.2316, 0.3135, 0.2317, 0.3136, 0.2317, 0.3136, 0.2318, 0.3135, 0.2318, 0.3135, 0.2318, 0.3136, 0.2318, 0.3136, 0.2319, 0.3135, 0.232, 0.3136, 0.2317, 0.3136, 0.2316, 0.3137, 0.2317, 0.3136, 0.2318, 0.3136, 0.2318, 0.3137, 0.2317, 0.3138, 0.2319, 0.3136, 0.2319, 0.3135, 0.2317, 0.3135, 0.2318, 0.3134, 0.2318, 0.3135, 0.2317, 0.3135, 0.2317, 0.3134, 0.2318, 0.3133, 0.2318, 0.3134, 0.2317, 0.3135, 0.2318, 0.3135, 0.232, 0.3133, 0.2319, 0.3134, 0.2318, 0.3134, 0.2318, 0.3133, 0.2319, 0.3131, 0.2319, 0.3133, 0.2318, 0.3135, 0.2317, 0.3135, 0.2317, 0.3135, 0.2316, 0.3135, 0.2316, 0.3135, 0.2316, 0.3135, 0.2316, 0.3135, 0.2316, 0.3135, 0.2316, 0.3135, 0.2317, 0.3134, 0.2317, 0.3135, 0.2316, 0.3135, 0.2316, 0.3135, 0.2316, 0.3135, 0.2316, 0.3135, 0.2316, 0.3135, 0.2316, 0.3134, 0.2316, 0.3135, 0.2316, 0.3135, 0.2316, 0.3134, 0.2317, 0.3134, 0.2317, 0.3135, 0.2316, 0.3135, 0.2316, 0.3134, 0.2317, 0.3135, 0.2316, 0.3135, 0.2316, 0.3135, 0.2316, 0.3135, 0.2316, 0.3135, 0.2316, 0.3135, 0.2316, 0.3135, 0.2316, 0.3135, 0.2316, 0.3134, 0.2316, 0.3134, 0.2317, 0.3133, 0.2317, 0.3133, 0.2316, 0.3133, 0.2316, 0.3133, 0.2317, 0.3131, 0.2318, 0.3131, 0.2316, 0.3134, 0.2317, 0.3134, 0.2317, 0.3133, 0.2318, 0.3133, 0.2317, 0.3133, 0.2317, 0.3133, 0.2318, 0.3131, 0.2319, 0.3131, 0.2318, 0.3134, 0.2316, 0.3133, 0.2316, 0.3133, 0.2316, 0.3134, 0.2316, 0.3134, 0.2316, 0.3133, 0.2316, 0.3133, 0.2315, 0.3134, 0.2316, 0.3133, 0.2316, 0.3131, 0.2316, 0.3131, 0.2315, 0.3133, 0.2316, 0.3133, 0.2316, 0.3131, 0.2315, 0.3132, 0.2314, 0.3133, 0.2315, 0.3134, 0.2316, 0.3134, 0.2316, 0.3135, 0.2316, 0.3135, 0.2316, 0.3135, 0.2316, 0.3135, 0.2316, 0.3135, 0.2316, 0.3135, 0.2316, 0.3134, 0.2316, 0.3134, 0.2316, 0.3135, 0.2316, 0.3135, 0.2316, 0.3135, 0.2316, 0.3135, 0.2316, 0.3135, 0.2316, 0.3135, 0.2316, 0.3135, 0.2316, 0.3135, 0.2316, 0.3135, 0.2316, 0.3135, 0.2316, 0.3135, 0.2316, 0.3135, 0.2316, 0.3136, 0.2316, 0.3136, 0.2316, 0.3135, 0.2316, 0.3135, 0.2316, 0.3136, 0.2316, 0.3135, 0.2316, 0.3135, 0.2316, 0.3136, 0.2316, 0.3136, 0.2316, 0.3136, 0.2316, 0.3135, 0.2316, 0.3135, 0.2316, 0.3135, 0.2316, 0.3135, 0.2316, 0.3135, 0.2316, 0.3135, 0.2316, 0.3135, 0.2316, 0.3135, 0.2316, 0.3135, 0.2316, 0.3136, 0.2316, 0.3136, 0.2316, 0.3135, 0.2316, 0.3135, 0.2316, 0.3136, 0.2316, 0.3136, 0.2316, 0.3135, 0.2316, 0.3135, 0.2316, 0.3135, 0.2316, 0.3135, 0.2316, 0.3135, 0.2316, 0.3135, 0.2316, 0.3135, 0.2316, 0.3135, 0.2316, 0.3135, 0.2316, 0.3135, 0.2316, 0.3135, 0.2316, 0.3135, 0.2316, 0.3135, 0.2316, 0.3135, 0.2316, 0.3135, 0.2316, 0.3135, 0.2316, 0.3135, 0.2316, 0.3135, 0.2316, 0.3135, 0.2316, 0.3135, 0.2316, 0.3135, 0.2316, 0.3135, 0.2316, 0.3135, 0.2316, 0.3135, 0.2316, 0.3135, 0.2316, 0.3135, 0.2316, 0.3135, 0.2316, 0.3135, 0.2316, 0.3135, 0.2316, 0.3135, 0.2316, 0.3135, 0.2316, 0.3135, 0.2316, 0.3135, 0.2316, 0.3139, 0.2308, 0.3143, 0.231, 0.314, 0.231, 0.3137, 0.231, 0.3137, 0.231, 0.314, 0.231, 0.3138, 0.2312, 0.3136, 0.2312, 0.3143, 0.231, 0.3145, 0.2312, 0.3142, 0.2312, 0.314, 0.231, 0.314, 0.231, 0.3142, 0.2312, 0.3139, 0.2313, 0.3138, 0.2312, 0.3139, 0.2308, 0.3137, 0.231, 0.3133, 0.231, 0.3134, 0.2308, 0.3134, 0.2308, 0.3133, 0.231, 0.313, 0.2311, 0.313, 0.2309, 0.3137, 0.231, 0.3136, 0.2312, 0.3134, 0.2313, 0.3133, 0.231, 0.3133, 0.231, 0.3134, 0.2313, 0.3132, 0.2314, 0.313, 0.2311, 0.3139, 0.2308, 0.3134, 0.2308, 0.3139, 0.2308, 0.3143, 0.231, 0.3143, 0.231, 0.3139, 0.2308, 0.3148, 0.231, 0.3151, 0.2316, 0.3134, 0.2308, 0.313, 0.2309, 0.3134, 0.2307, 0.3139, 0.2308, 0.3139, 0.2308, 0.3134, 0.2307, 0.3143, 0.2305, 0.3148, 0.231, 0.3139, 0.2308, 0.3143, 0.231, 0.3147, 0.2313, 0.3143, 0.231, 0.3143, 0.231, 0.3147, 0.2313, 0.3148, 0.2317, 0.3145, 0.2312, 0.3143, 0.231, 0.3151, 0.2316, 0.3152, 0.2322, 0.3147, 0.2313, 0.3147, 0.2313, 0.3152, 0.2322, 0.3151, 0.2328, 0.3148, 0.2317, 0.311, 0.2364, 0.3092, 0.2347, 0.3116, 0.2337, 0.3127, 0.2345, 0.3127, 0.2345, 0.3116, 0.2337, 0.3132, 0.233, 0.3139, 0.2331, 0.3092, 0.2347, 0.3081, 0.2327, 0.3108, 0.2327, 0.3116, 0.2337, 0.3116, 0.2337, 0.3108, 0.2327, 0.3126, 0.2327, 0.3132, 0.233, 0.311, 0.2364, 0.3127, 0.2345, 0.314, 0.2348, 0.3131, 0.2374, 0.3131, 0.2374, 0.314, 0.2348, 0.3151, 0.2347, 0.3152, 0.2376, 0.3127, 0.2345, 0.3139, 0.2331, 0.3146, 0.2331, 0.314, 0.2348, 0.314, 0.2348, 0.3146, 0.2331, 0.3151, 0.2328, 0.3151, 0.2347, 0.311, 0.2364, 0.3131, 0.2374, 0.312, 0.2411, 0.3087, 0.2391, 0.3087, 0.2391, 0.312, 0.2411, 0.3109, 0.2459, 0.3059, 0.2428, 0.3131, 0.2374, 0.3152, 0.2376, 0.3155, 0.2416, 0.312, 0.2411, 0.312, 0.2411, 0.3155, 0.2416, 0.316, 0.2467, 0.3109, 0.2459, 0.311, 0.2364, 0.3087, 0.2391, 0.306, 0.2362, 0.3092, 0.2347, 0.3092, 0.2347, 0.306, 0.2362, 0.3045, 0.2327, 0.3081, 0.2327, 0.3087, 0.2391, 0.3059, 0.2428, 0.302, 0.2383, 0.306, 0.2362, 0.306, 0.2362, 0.302, 0.2383, 0.2998, 0.233, 0.3045, 0.2327, 0.3126, 0.2314, 0.3127, 0.2311, 0.3129, 0.2313, 0.3128, 0.2316, 0.3128, 0.2316, 0.3129, 0.2313, 0.3131, 0.2315, 0.3131, 0.2316, 0.3127, 0.2311, 0.313, 0.2309, 0.313, 0.2311, 0.3129, 0.2313, 0.3129, 0.2313, 0.313, 0.2311, 0.3132, 0.2314, 0.3131, 0.2315, 0.3126, 0.2314, 0.3128, 0.2316, 0.3128, 0.2318, 0.3125, 0.2317, 0.3125, 0.2317, 0.3128, 0.2318, 0.3129, 0.232, 0.3126, 0.2319, 0.3128, 0.2316, 0.3131, 0.2316, 0.3131, 0.2318, 0.3128, 0.2318, 0.3128, 0.2318, 0.3131, 0.2318, 0.3131, 0.2319, 0.3129, 0.232, 0.3126, 0.2314, 0.3125, 0.2317, 0.3124, 0.2312, 0.3126, 0.2309, 0.3126, 0.2309, 0.3124, 0.2312, 0.3126, 0.2302, 0.3131, 0.2301, 0.3125, 0.2317, 0.3126, 0.2319, 0.3123, 0.2315, 0.3124, 0.2312, 0.3124, 0.2312, 0.3123, 0.2315, 0.3121, 0.2305, 0.3126, 0.2302, 0.3126, 0.2314, 0.3126, 0.2309, 0.313, 0.2307, 0.3127, 0.2311, 0.3127, 0.2311, 0.313, 0.2307, 0.3134, 0.2307, 0.313, 0.2309, 0.3126, 0.2309, 0.3131, 0.2301, 0.3138, 0.2302, 0.313, 0.2307, 0.313, 0.2307, 0.3138, 0.2302, 0.3143, 0.2305, 0.3134, 0.2307, 0.3145, 0.2318, 0.3143, 0.2321, 0.3142, 0.2319, 0.3143, 0.2316, 0.3143, 0.2316, 0.3142, 0.2319, 0.3139, 0.2317, 0.314, 0.2316, 0.3143, 0.2321, 0.3139, 0.2324, 0.314, 0.2321, 0.3142, 0.2319, 0.3142, 0.2319, 0.314, 0.2321, 0.3138, 0.2319, 0.3139, 0.2317, 0.3145, 0.2318, 0.3143, 0.2316, 0.3143, 0.2314, 0.3146, 0.2315, 0.3146, 0.2315, 0.3143, 0.2314, 0.3142, 0.2312, 0.3145, 0.2312, 0.3143, 0.2316, 0.314, 0.2316, 0.314, 0.2314, 0.3143, 0.2314, 0.3143, 0.2314, 0.314, 0.2314, 0.3139, 0.2313, 0.3142, 0.2312, 0.3145, 0.2318, 0.3146, 0.2315, 0.3147, 0.232, 0.3144, 0.2323, 0.3144, 0.2323, 0.3147, 0.232, 0.3146, 0.2331, 0.3139, 0.2331, 0.3146, 0.2315, 0.3145, 0.2312, 0.3148, 0.2317, 0.3147, 0.232, 0.3147, 0.232, 0.3148, 0.2317, 0.3151, 0.2328, 0.3146, 0.2331, 0.3145, 0.2318, 0.3144, 0.2323, 0.314, 0.2325, 0.3143, 0.2321, 0.3143, 0.2321, 0.314, 0.2325, 0.3135, 0.2326, 0.3139, 0.2324, 0.3144, 0.2323, 0.3139, 0.2331, 0.3132, 0.233, 0.314, 0.2325, 0.314, 0.2325, 0.3132, 0.233, 0.3126, 0.2327, 0.3135, 0.2326, 0.3132, 0.2324, 0.3128, 0.2322, 0.3131, 0.2321, 0.3134, 0.2322, 0.3134, 0.2322, 0.3131, 0.2321, 0.3133, 0.2319, 0.3135, 0.232, 0.3128, 0.2322, 0.3126, 0.2319, 0.3129, 0.232, 0.3131, 0.2321, 0.3131, 0.2321, 0.3129, 0.232, 0.3131, 0.2319, 0.3133, 0.2319, 0.3132, 0.2324, 0.3134, 0.2322, 0.3137, 0.2322, 0.3136, 0.2324, 0.3136, 0.2324, 0.3137, 0.2322, 0.314, 0.2321, 0.3139, 0.2324, 0.3134, 0.2322, 0.3135, 0.232, 0.3136, 0.2319, 0.3137, 0.2322, 0.3137, 0.2322, 0.3136, 0.2319, 0.3138, 0.2319, 0.314, 0.2321, 0.3132, 0.2324, 0.3136, 0.2324, 0.3131, 0.2325, 0.3127, 0.2322, 0.3127, 0.2322, 0.3131, 0.2325, 0.3121, 0.2322, 0.3119, 0.2316, 0.3136, 0.2324, 0.3139, 0.2324, 0.3135, 0.2326, 0.3131, 0.2325, 0.3131, 0.2325, 0.3135, 0.2326, 0.3126, 0.2327, 0.3121, 0.2322, 0.3132, 0.2324, 0.3127, 0.2322, 0.3124, 0.2319, 0.3128, 0.2322, 0.3128, 0.2322, 0.3124, 0.2319, 0.3123, 0.2315, 0.3126, 0.2319, 0.3127, 0.2322, 0.3119, 0.2316, 0.3119, 0.231, 0.3124, 0.2319, 0.3124, 0.2319, 0.3119, 0.231, 0.3121, 0.2305, 0.3123, 0.2315, 0.2949, 0.2156, 0.302, 0.2094, 0.3039, 0.2141, 0.2983, 0.2192, 0.2983, 0.2192, 0.3039, 0.2141, 0.3067, 0.2192, 0.3028, 0.2228, 0.302, 0.2094, 0.3105, 0.2063, 0.3107, 0.2114, 0.3039, 0.2141, 0.3039, 0.2141, 0.3107, 0.2114, 0.3115, 0.2173, 0.3067, 0.2192, 0.2949, 0.2156, 0.2983, 0.2192, 0.2948, 0.2259, 0.2903, 0.224, 0.2903, 0.224, 0.2948, 0.2259, 0.2941, 0.2335, 0.2892, 0.2335, 0.2983, 0.2192, 0.3028, 0.2228, 0.3003, 0.2276, 0.2948, 0.2259, 0.2948, 0.2259, 0.3003, 0.2276, 0.2998, 0.233, 0.2941, 0.2335, 0.2949, 0.2156, 0.2903, 0.224, 0.2891, 0.2215, 0.2946, 0.2128, 0.2946, 0.2128, 0.2891, 0.2215, 0.2934, 0.2184, 0.2995, 0.2114, 0.2903, 0.224, 0.2892, 0.2335, 0.2873, 0.2318, 0.2891, 0.2215, 0.2891, 0.2215, 0.2873, 0.2318, 0.2903, 0.2275, 0.2934, 0.2184, 0.2949, 0.2156, 0.2946, 0.2128, 0.3027, 0.2066, 0.302, 0.2094, 0.302, 0.2094, 0.3027, 0.2066, 0.312, 0.2039, 0.3105, 0.2063, 0.2946, 0.2128, 0.2995, 0.2114, 0.3075, 0.2071, 0.3027, 0.2066, 0.3027, 0.2066, 0.3075, 0.2071, 0.3162, 0.2061, 0.312, 0.2039, 0.3088, 0.2284, 0.3103, 0.2268, 0.3112, 0.2293, 0.3107, 0.2303, 0.3107, 0.2303, 0.3112, 0.2293, 0.3119, 0.231, 0.3119, 0.2316, 0.3103, 0.2268, 0.3121, 0.2258, 0.3121, 0.2286, 0.3112, 0.2293, 0.3112, 0.2293, 0.3121, 0.2286, 0.3121, 0.2305, 0.3119, 0.231, 0.3088, 0.2284, 0.3107, 0.2303, 0.3105, 0.2315, 0.3081, 0.2304, 0.3081, 0.2304, 0.3105, 0.2315, 0.3108, 0.2327, 0.3081, 0.2327, 0.3107, 0.2303, 0.3119, 0.2316, 0.3121, 0.2322, 0.3105, 0.2315, 0.3105, 0.2315, 0.3121, 0.2322, 0.3126, 0.2327, 0.3108, 0.2327, 0.3088, 0.2284, 0.3081, 0.2304, 0.3047, 0.2291, 0.3063, 0.2259, 0.3063, 0.2259, 0.3047, 0.2291, 0.3003, 0.2276, 0.3028, 0.2228, 0.3081, 0.2304, 0.3081, 0.2327, 0.3045, 0.2327, 0.3047, 0.2291, 0.3047, 0.2291, 0.3045, 0.2327, 0.2998, 0.233, 0.3003, 0.2276, 0.3088, 0.2284, 0.3063, 0.2259, 0.3088, 0.2234, 0.3103, 0.2268, 0.3103, 0.2268, 0.3088, 0.2234, 0.3119, 0.2221, 0.3121, 0.2258, 0.3063, 0.2259, 0.3028, 0.2228, 0.3067, 0.2192, 0.3088, 0.2234, 0.3088, 0.2234, 0.3067, 0.2192, 0.3115, 0.2173, 0.3119, 0.2221, 0.3182, 0.2348, 0.317, 0.2366, 0.3159, 0.234, 0.3164, 0.2329, 0.3164, 0.2329, 0.3159, 0.234, 0.3152, 0.2322, 0.3151, 0.2316, 0.317, 0.2366, 0.3152, 0.2376, 0.3151, 0.2347, 0.3159, 0.234, 0.3159, 0.234, 0.3151, 0.2347, 0.3151, 0.2328, 0.3152, 0.2322, 0.3182, 0.2348, 0.3164, 0.2329, 0.3164, 0.2316, 0.3188, 0.2326, 0.3188, 0.2326, 0.3164, 0.2316, 0.3161, 0.2304, 0.3187, 0.2303, 0.3164, 0.2329, 0.3151, 0.2316, 0.3148, 0.231, 0.3164, 0.2316, 0.3164, 0.2316, 0.3148, 0.231, 0.3143, 0.2305, 0.3161, 0.2304, 0.3182, 0.2348, 0.3188, 0.2326, 0.3221, 0.2338, 0.3208, 0.2373, 0.3208, 0.2373, 0.3221, 0.2338, 0.3264, 0.235, 0.3242, 0.2404, 0.3188, 0.2326, 0.3187, 0.2303, 0.3222, 0.23, 0.3221, 0.2338, 0.3221, 0.2338, 0.3222, 0.23, 0.3267, 0.2294, 0.3264, 0.235, 0.3182, 0.2348, 0.3208, 0.2373, 0.3185, 0.2401, 0.317, 0.2366, 0.317, 0.2366, 0.3185, 0.2401, 0.3155, 0.2416, 0.3152, 0.2376, 0.3208, 0.2373, 0.3242, 0.2404, 0.3206, 0.2446, 0.3185, 0.2401, 0.3185, 0.2401, 0.3206, 0.2446, 0.316, 0.2467, 0.3155, 0.2416, 0.3161, 0.2268, 0.3177, 0.2283, 0.3153, 0.2294, 0.3143, 0.2287, 0.3143, 0.2287, 0.3153, 0.2294, 0.3138, 0.2302, 0.3131, 0.2301, 0.3177, 0.2283, 0.3187, 0.2303, 0.3161, 0.2304, 0.3153, 0.2294, 0.3153, 0.2294, 0.3161, 0.2304, 0.3143, 0.2305, 0.3138, 0.2302, 0.3161, 0.2268, 0.3143, 0.2287, 0.3132, 0.2284, 0.3141, 0.2259, 0.3141, 0.2259, 0.3132, 0.2284, 0.3121, 0.2286, 0.3121, 0.2258, 0.3143, 0.2287, 0.3131, 0.2301, 0.3126, 0.2302, 0.3132, 0.2284, 0.3132, 0.2284, 0.3126, 0.2302, 0.3121, 0.2305, 0.3121, 0.2286, 0.3161, 0.2268, 0.3141, 0.2259, 0.3153, 0.2224, 0.3184, 0.2241, 0.3184, 0.2241, 0.3153, 0.2224, 0.3165, 0.2179, 0.3212, 0.2204, 0.3141, 0.2259, 0.3121, 0.2258, 0.3119, 0.2221, 0.3153, 0.2224, 0.3153, 0.2224, 0.3119, 0.2221, 0.3115, 0.2173, 0.3165, 0.2179, 0.3161, 0.2268, 0.3184, 0.2241, 0.3208, 0.2267, 0.3177, 0.2283, 0.3177, 0.2283, 0.3208, 0.2267, 0.3222, 0.23, 0.3187, 0.2303, 0.3184, 0.2241, 0.3212, 0.2204, 0.3248, 0.2244, 0.3208, 0.2267, 0.3208, 0.2267, 0.3248, 0.2244, 0.3267, 0.2294, 0.3222, 0.23, 0.3308, 0.2141, 0.3347, 0.2212, 0.3183, 0.2122, 0.3117, 0.212, 0.3117, 0.212, 0.3183, 0.2122, 0.3075, 0.2071, 0.2995, 0.2114, 0.3347, 0.2212, 0.3359, 0.2293, 0.3242, 0.2148, 0.3183, 0.2122, 0.3183, 0.2122, 0.3242, 0.2148, 0.3162, 0.2061, 0.3075, 0.2071, 0.3308, 0.2141, 0.3117, 0.212, 0.3053, 0.2144, 0.3245, 0.2093, 0.3245, 0.2093, 0.3053, 0.2144, 0.3002, 0.2196, 0.3164, 0.2081, 0.3117, 0.212, 0.2995, 0.2114, 0.2934, 0.2184, 0.3053, 0.2144, 0.3053, 0.2144, 0.2934, 0.2184, 0.2903, 0.2275, 0.3002, 0.2196, 0.3308, 0.2141, 0.3245, 0.2093, 0.3504, 0.2026, 0.3563, 0.217, 0.3563, 0.217, 0.3504, 0.2026, 0.3825, 0.1942, 0.3879, 0.2203, 0.3245, 0.2093, 0.3164, 0.2081, 0.3386, 0.1931, 0.3504, 0.2026, 0.3504, 0.2026, 0.3386, 0.1931, 0.3661, 0.1744, 0.3825, 0.1942, 0.3308, 0.2141, 0.3563, 0.217, 0.3565, 0.2333, 0.3347, 0.2212, 0.3347, 0.2212, 0.3565, 0.2333, 0.3512, 0.2487, 0.3359, 0.2293, 0.3563, 0.217, 0.3879, 0.2203, 0.3834, 0.2478, 0.3565, 0.2333, 0.3565, 0.2333, 0.3834, 0.2478, 0.37, 0.2722, 0.3512, 0.2487, 0.3321, 0.2476, 0.3256, 0.2551, 0.3236, 0.2501, 0.3287, 0.244, 0.3287, 0.244, 0.3236, 0.2501, 0.3206, 0.2446, 0.3242, 0.2404, 0.3256, 0.2551, 0.3173, 0.2588, 0.3171, 0.2531, 0.3236, 0.2501, 0.3236, 0.2501, 0.3171, 0.2531, 0.316, 0.2467, 0.3206, 0.2446, 0.3321, 0.2476, 0.3287, 0.244, 0.3318, 0.2363, 0.3362, 0.2379, 0.3362, 0.2379, 0.3318, 0.2363, 0.3323, 0.2283, 0.337, 0.2278, 0.3287, 0.244, 0.3242, 0.2404, 0.3264, 0.235, 0.3318, 0.2363, 0.3318, 0.2363, 0.3264, 0.235, 0.3267, 0.2294, 0.3323, 0.2283, 0.3321, 0.2476, 0.3362, 0.2379, 0.3375, 0.24, 0.3324, 0.2504, 0.3324, 0.2504, 0.3375, 0.24, 0.3336, 0.2429, 0.3275, 0.2518, 0.3362, 0.2379, 0.337, 0.2278, 0.3391, 0.2289, 0.3375, 0.24, 0.3375, 0.24, 0.3391, 0.2289, 0.3367, 0.2328, 0.3336, 0.2429, 0.3321, 0.2476, 0.3324, 0.2504, 0.3248, 0.2582, 0.3256, 0.2551, 0.3256, 0.2551, 0.3248, 0.2582, 0.3157, 0.2618, 0.3173, 0.2588, 0.3324, 0.2504, 0.3275, 0.2518, 0.3196, 0.258, 0.3248, 0.2582, 0.3248, 0.2582, 0.3196, 0.258, 0.3109, 0.26, 0.3157, 0.2618, 0.3275, 0.2118, 0.3337, 0.2188, 0.3295, 0.2212, 0.3244, 0.2156, 0.3244, 0.2156, 0.3295, 0.2212, 0.3248, 0.2244, 0.3212, 0.2204, 0.3337, 0.2188, 0.337, 0.2278, 0.3323, 0.2283, 0.3295, 0.2212, 0.3295, 0.2212, 0.3323, 0.2283, 0.3267, 0.2294, 0.3248, 0.2244, 0.3275, 0.2118, 0.3244, 0.2156, 0.3178, 0.2121, 0.3194, 0.2073, 0.3194, 0.2073, 0.3178, 0.2121, 0.3107, 0.2114, 0.3105, 0.2063, 0.3244, 0.2156, 0.3212, 0.2204, 0.3165, 0.2179, 0.3178, 0.2121, 0.3178, 0.2121, 0.3165, 0.2179, 0.3115, 0.2173, 0.3107, 0.2114, 0.3275, 0.2118, 0.3194, 0.2073, 0.3215, 0.2056, 0.3299, 0.2109, 0.3299, 0.2109, 0.3215, 0.2056, 0.3244, 0.209, 0.3312, 0.215, 0.3194, 0.2073, 0.3105, 0.2063, 0.312, 0.2039, 0.3215, 0.2056, 0.3215, 0.2056, 0.312, 0.2039, 0.3162, 0.2061, 0.3244, 0.209, 0.3275, 0.2118, 0.3299, 0.2109, 0.3362, 0.2189, 0.3337, 0.2188, 0.3337, 0.2188, 0.3362, 0.2189, 0.3391, 0.2289, 0.337, 0.2278, 0.3299, 0.2109, 0.3312, 0.215, 0.3355, 0.2233, 0.3362, 0.2189, 0.3362, 0.2189, 0.3355, 0.2233, 0.3367, 0.2328, 0.3391, 0.2289, 0.2996, 0.2514, 0.2928, 0.2431, 0.2971, 0.2411, 0.3027, 0.2476, 0.3027, 0.2476, 0.2971, 0.2411, 0.302, 0.2383, 0.3059, 0.2428, 0.2928, 0.2431, 0.2892, 0.2335, 0.2941, 0.2335, 0.2971, 0.2411, 0.2971, 0.2411, 0.2941, 0.2335, 0.2998, 0.233, 0.302, 0.2383, 0.2996, 0.2514, 0.3027, 0.2476, 0.3097, 0.252, 0.3082, 0.2572, 0.3082, 0.2572, 0.3097, 0.252, 0.3171, 0.2531, 0.3173, 0.2588, 0.3027, 0.2476, 0.3059, 0.2428, 0.3109, 0.2459, 0.3097, 0.252, 0.3097, 0.252, 0.3109, 0.2459, 0.316, 0.2467, 0.3171, 0.2531, 0.2996, 0.2514, 0.3082, 0.2572, 0.306, 0.2593, 0.2971, 0.2523, 0.2971, 0.2523, 0.306, 0.2593, 0.3027, 0.2561, 0.2959, 0.2481, 0.3082, 0.2572, 0.3173, 0.2588, 0.3157, 0.2618, 0.306, 0.2593, 0.306, 0.2593, 0.3157, 0.2618, 0.3109, 0.26, 0.3027, 0.2561, 0.2996, 0.2514, 0.2971, 0.2523, 0.2904, 0.2426, 0.2928, 0.2431, 0.2928, 0.2431, 0.2904, 0.2426, 0.2873, 0.2318, 0.2892, 0.2335, 0.2971, 0.2523, 0.2959, 0.2481, 0.2914, 0.238, 0.2904, 0.2426, 0.2904, 0.2426, 0.2914, 0.238, 0.2903, 0.2275, 0.2873, 0.2318, 0.7611, 0.6913, 0.6697, 0.6913, 0.6675, 0.6789, 0.7611, 0.6789, 0.7611, 0.6789, 0.6675, 0.6789, 0.6653, 0.6666, 0.7611, 0.6666, 0.6697, 0.6913, 0.5782, 0.6913, 0.5738, 0.6789, 0.6675, 0.6789, 0.6675, 0.6789, 0.5738, 0.6789, 0.5694, 0.6666, 0.6653, 0.6666, 0.7611, 0.6913, 0.7611, 0.6789, 0.8548, 0.6789, 0.8526, 0.6913, 0.8526, 0.6913, 0.8548, 0.6789, 0.9485, 0.6789, 0.9441, 0.6913, 0.7611, 0.6789, 0.7611, 0.6666, 0.857, 0.6666, 0.8548, 0.6789, 0.8548, 0.6789, 0.857, 0.6666, 0.9529, 0.6666, 0.9485, 0.6789, 0.7611, 0.6913, 0.8526, 0.6913, 0.8504, 0.7036, 0.7611, 0.7036, 0.7611, 0.7036, 0.8504, 0.7036, 0.8482, 0.7159, 0.7611, 0.7159, 0.8526, 0.6913, 0.9441, 0.6913, 0.9397, 0.7036, 0.8504, 0.7036, 0.8504, 0.7036, 0.9397, 0.7036, 0.9353, 0.7159, 0.8482, 0.7159, 0.7611, 0.6913, 0.7611, 0.7036, 0.6719, 0.7036, 0.6697, 0.6913, 0.6697, 0.6913, 0.6719, 0.7036, 0.5826, 0.7036, 0.5782, 0.6913, 0.7611, 0.7036, 0.7611, 0.7159, 0.6741, 0.7159, 0.6719, 0.7036, 0.6719, 0.7036, 0.6741, 0.7159, 0.587, 0.7159, 0.5826, 0.7036, 0.7611, 0.741, 0.8526, 0.741, 0.8548, 0.7533, 0.7611, 0.7533, 0.7611, 0.7533, 0.8548, 0.7533, 0.857, 0.7656, 0.7611, 0.7656, 0.8526, 0.741, 0.9441, 0.741, 0.9485, 0.7533, 0.8548, 0.7533, 0.8548, 0.7533, 0.9485, 0.7533, 0.9529, 0.7656, 0.857, 0.7656, 0.7611, 0.741, 0.7611, 0.7533, 0.6675, 0.7533, 0.6697, 0.741, 0.6697, 0.741, 0.6675, 0.7533, 0.5738, 0.7533, 0.5782, 0.741, 0.7611, 0.7533, 0.7611, 0.7656, 0.6653, 0.7656, 0.6675, 0.7533, 0.6675, 0.7533, 0.6653, 0.7656, 0.5694, 0.7656, 0.5738, 0.7533, 0.7611, 0.741, 0.6697, 0.741, 0.6719, 0.7286, 0.7611, 0.7286, 0.7611, 0.7286, 0.6719, 0.7286, 0.6741, 0.7163, 0.7611, 0.7163, 0.6697, 0.741, 0.5782, 0.741, 0.5826, 0.7286, 0.6719, 0.7286, 0.6719, 0.7286, 0.5826, 0.7286, 0.587, 0.7163, 0.6741, 0.7163, 0.7611, 0.741, 0.7611, 0.7286, 0.8504, 0.7286, 0.8526, 0.741, 0.8526, 0.741, 0.8504, 0.7286, 0.9397, 0.7286, 0.9441, 0.741, 0.7611, 0.7286, 0.7611, 0.7163, 0.8482, 0.7163, 0.8504, 0.7286, 0.8504, 0.7286, 0.8482, 0.7163, 0.9353, 0.7163, 0.9397, 0.7286, 0.2983, 0.2192, 0.3072, 0.212, 0.2972, 0.2277, 0.2965, 0.2369, 0.2965, 0.2369, 0.2972, 0.2277, 0.2914, 0.238, 0.2959, 0.2481, 0.3072, 0.212, 0.3164, 0.2081, 0.3002, 0.2196, 0.2972, 0.2277, 0.2972, 0.2277, 0.3002, 0.2196, 0.2903, 0.2275, 0.2914, 0.238, 0.2983, 0.2192, 0.2965, 0.2369, 0.298, 0.2454, 0.2915, 0.2281, 0.2915, 0.2281, 0.298, 0.2454, 0.3019, 0.2514, 0.2883, 0.2369, 0.2965, 0.2369, 0.2959, 0.2481, 0.3027, 0.2561, 0.298, 0.2454, 0.298, 0.2454, 0.3027, 0.2561, 0.3109, 0.26, 0.3019, 0.2514, 0.2983, 0.2192, 0.2915, 0.2281, 0.2827, 0.2048, 0.3009, 0.1956, 0.3009, 0.1956, 0.2827, 0.2048, 0.2713, 0.1763, 0.3038, 0.1666, 0.2915, 0.2281, 0.2883, 0.2369, 0.27, 0.2173, 0.2827, 0.2048, 0.2827, 0.2048, 0.27, 0.2173, 0.2467, 0.1935, 0.2713, 0.1763, 0.2983, 0.2192, 0.3009, 0.1956, 0.3208, 0.1912, 0.3072, 0.212, 0.3072, 0.212, 0.3208, 0.1912, 0.3386, 0.1931, 0.3164, 0.2081, 0.3009, 0.1956, 0.3038, 0.1666, 0.3376, 0.1656, 0.3208, 0.1912, 0.3208, 0.1912, 0.3376, 0.1656, 0.3661, 0.1744, 0.3386, 0.1931, 0.3288, 0.244, 0.3218, 0.2492, 0.3305, 0.2334, 0.3306, 0.2263, 0.3306, 0.2263, 0.3305, 0.2334, 0.3355, 0.2233, 0.3312, 0.215, 0.3218, 0.2492, 0.3135, 0.252, 0.3279, 0.2405, 0.3305, 0.2334, 0.3305, 0.2334, 0.3279, 0.2405, 0.3367, 0.2328, 0.3355, 0.2233, 0.3288, 0.244, 0.3306, 0.2263, 0.3284, 0.2198, 0.3337, 0.2371, 0.3337, 0.2371, 0.3284, 0.2198, 0.3242, 0.2148, 0.3359, 0.2293, 0.3306, 0.2263, 0.3312, 0.215, 0.3244, 0.209, 0.3284, 0.2198, 0.3284, 0.2198, 0.3244, 0.209, 0.3162, 0.2061, 0.3242, 0.2148, 0.3288, 0.244, 0.3337, 0.2371, 0.3404, 0.2603, 0.3261, 0.2676, 0.3261, 0.2676, 0.3404, 0.2603, 0.3489, 0.2885, 0.3233, 0.2966, 0.3337, 0.2371, 0.3359, 0.2293, 0.3512, 0.2487, 0.3404, 0.2603, 0.3404, 0.2603, 0.3512, 0.2487, 0.37, 0.2722, 0.3489, 0.2885, 0.3288, 0.244, 0.3261, 0.2676, 0.3102, 0.2701, 0.3218, 0.2492, 0.3218, 0.2492, 0.3102, 0.2701, 0.2944, 0.2673, 0.3135, 0.252, 0.3261, 0.2676, 0.3233, 0.2966, 0.2963, 0.296, 0.3102, 0.2701, 0.3102, 0.2701, 0.2963, 0.296, 0.2713, 0.2864, 0.2944, 0.2673, 0.4067, 0.7109, 0.3975, 0.6454, 0.4266, 0.6307, 0.4388, 0.709, 0.4388, 0.709, 0.4266, 0.6307, 0.4565, 0.6155, 0.4718, 0.7067, 0.3975, 0.6454, 0.3663, 0.5902, 0.3883, 0.5653, 0.4266, 0.6307, 0.4266, 0.6307, 0.3883, 0.5653, 0.4109, 0.5394, 0.4565, 0.6155, 0.4067, 0.7109, 0.4388, 0.709, 0.4249, 0.7869, 0.3942, 0.7759, 0.3942, 0.7759, 0.4249, 0.7869, 0.3851, 0.8515, 0.3602, 0.8294, 0.4388, 0.709, 0.4718, 0.7067, 0.4565, 0.798, 0.4249, 0.7869, 0.4249, 0.7869, 0.4565, 0.798, 0.4109, 0.8741, 0.3851, 0.8515, 0.4067, 0.7109, 0.3942, 0.7759, 0.3655, 0.7653, 0.3767, 0.7125, 0.3767, 0.7125, 0.3655, 0.7653, 0.3398, 0.7553, 0.3495, 0.7133, 0.3942, 0.7759, 0.3602, 0.8294, 0.337, 0.8085, 0.3655, 0.7653, 0.3655, 0.7653, 0.337, 0.8085, 0.3164, 0.7893, 0.3398, 0.7553, 0.4067, 0.7109, 0.3767, 0.7125, 0.3701, 0.6589, 0.3975, 0.6454, 0.3975, 0.6454, 0.3701, 0.6589, 0.3454, 0.6134, 0.3663, 0.5902, 0.3767, 0.7125, 0.3495, 0.7133, 0.3451, 0.6705, 0.3701, 0.6589, 0.3701, 0.6589, 0.3451, 0.6705, 0.3261, 0.6339, 0.3454, 0.6134, 0.7611, 0.6416, 0.6697, 0.6416, 0.6675, 0.6292, 0.7611, 0.6292, 0.7611, 0.6292, 0.6675, 0.6292, 0.6653, 0.6169, 0.7611, 0.6169, 0.6697, 0.6416, 0.5782, 0.6416, 0.5738, 0.6292, 0.6675, 0.6292, 0.6675, 0.6292, 0.5738, 0.6292, 0.5694, 0.6169, 0.6653, 0.6169, 0.7611, 0.6416, 0.7611, 0.6292, 0.8548, 0.6292, 0.8526, 0.6416, 0.8526, 0.6416, 0.8548, 0.6292, 0.9485, 0.6292, 0.9441, 0.6416, 0.7611, 0.6292, 0.7611, 0.6169, 0.857, 0.6169, 0.8548, 0.6292, 0.8548, 0.6292, 0.857, 0.6169, 0.9529, 0.6169, 0.9485, 0.6292, 0.7611, 0.6416, 0.8526, 0.6416, 0.8504, 0.6539, 0.7611, 0.6539, 0.7611, 0.6539, 0.8504, 0.6539, 0.8482, 0.6662, 0.7611, 0.6662, 0.8526, 0.6416, 0.9441, 0.6416, 0.9397, 0.6539, 0.8504, 0.6539, 0.8504, 0.6539, 0.9397, 0.6539, 0.9353, 0.6662, 0.8482, 0.6662, 0.7611, 0.6416, 0.7611, 0.6539, 0.6719, 0.6539, 0.6697, 0.6416, 0.6697, 0.6416, 0.6719, 0.6539, 0.5826, 0.6539, 0.5782, 0.6416, 0.7611, 0.6539, 0.7611, 0.6662, 0.6741, 0.6662, 0.6719, 0.6539, 0.6719, 0.6539, 0.6741, 0.6662, 0.587, 0.6662, 0.5826, 0.6539, 0.7632, 0.7916, 0.8547, 0.7916, 0.8569, 0.8039, 0.7632, 0.8039, 0.7632, 0.8039, 0.8569, 0.8039, 0.8591, 0.8162, 0.7632, 0.8162, 0.8547, 0.7916, 0.9462, 0.7916, 0.9506, 0.8039, 0.8569, 0.8039, 0.8569, 0.8039, 0.9506, 0.8039, 0.955, 0.8162, 0.8591, 0.8162, 0.7632, 0.7916, 0.7632, 0.8039, 0.6695, 0.8039, 0.6717, 0.7916, 0.6717, 0.7916, 0.6695, 0.8039, 0.5759, 0.8039, 0.5803, 0.7916, 0.7632, 0.8039, 0.7632, 0.8162, 0.6674, 0.8162, 0.6695, 0.8039, 0.6695, 0.8039, 0.6674, 0.8162, 0.5715, 0.8162, 0.5759, 0.8039, 0.7632, 0.7916, 0.6717, 0.7916, 0.6739, 0.7792, 0.7632, 0.7792, 0.7632, 0.7792, 0.6739, 0.7792, 0.6761, 0.7669, 0.7632, 0.7669, 0.6717, 0.7916, 0.5803, 0.7916, 0.5847, 0.7792, 0.6739, 0.7792, 0.6739, 0.7792, 0.5847, 0.7792, 0.5891, 0.7669, 0.6761, 0.7669, 0.7632, 0.7916, 0.7632, 0.7792, 0.8525, 0.7792, 0.8547, 0.7916, 0.8547, 0.7916, 0.8525, 0.7792, 0.9418, 0.7792, 0.9462, 0.7916, 0.7632, 0.7792, 0.7632, 0.7669, 0.8503, 0.7669, 0.8525, 0.7792, 0.8525, 0.7792, 0.8503, 0.7669, 0.9374, 0.7669, 0.9418, 0.7792, 0.2963, 0.2491, 0.2904, 0.244, 0.3081, 0.253, 0.3154, 0.2512, 0.3154, 0.2512, 0.3081, 0.253, 0.3196, 0.258, 0.3275, 0.2518, 0.2904, 0.244, 0.2883, 0.2369, 0.3019, 0.2514, 0.3081, 0.253, 0.3081, 0.253, 0.3019, 0.2514, 0.3109, 0.26, 0.3196, 0.258, 0.2963, 0.2491, 0.3154, 0.2512, 0.3224, 0.2467, 0.3045, 0.2519, 0.3045, 0.2519, 0.3224, 0.2467, 0.3279, 0.2405, 0.3135, 0.252, 0.3154, 0.2512, 0.3275, 0.2518, 0.3336, 0.2429, 0.3224, 0.2467, 0.3224, 0.2467, 0.3336, 0.2429, 0.3367, 0.2328, 0.3279, 0.2405, 0.2963, 0.2491, 0.3045, 0.2519, 0.2807, 0.2587, 0.2708, 0.2462, 0.2708, 0.2462, 0.2807, 0.2587, 0.2515, 0.2674, 0.2392, 0.2429, 0.3045, 0.2519, 0.3135, 0.252, 0.2944, 0.2673, 0.2807, 0.2587, 0.2807, 0.2587, 0.2944, 0.2673, 0.2713, 0.2864, 0.2515, 0.2674, 0.2963, 0.2491, 0.2708, 0.2462, 0.2666, 0.2318, 0.2904, 0.244, 0.2904, 0.244, 0.2666, 0.2318, 0.27, 0.2173, 0.2883, 0.2369, 0.2708, 0.2462, 0.2392, 0.2429, 0.2368, 0.217, 0.2666, 0.2318, 0.2666, 0.2318, 0.2368, 0.217, 0.2467, 0.1935, 0.27, 0.2173, 0.2495, 0.6436, 0.2238, 0.6454, 0.2166, 0.627, 0.2501, 0.6241, 0.2501, 0.6241, 0.2166, 0.627, 0.2074, 0.6053, 0.2502, 0.6008, 0.2238, 0.6454, 0.2016, 0.6561, 0.1878, 0.6413, 0.2166, 0.627, 0.2166, 0.627, 0.1878, 0.6413, 0.1707, 0.6243, 0.2074, 0.6053, 0.2495, 0.6436, 0.2501, 0.6241, 0.2828, 0.6322, 0.2744, 0.6502, 0.2744, 0.6502, 0.2828, 0.6322, 0.309, 0.651, 0.2943, 0.6648, 0.2501, 0.6241, 0.2502, 0.6008, 0.2921, 0.6105, 0.2828, 0.6322, 0.2828, 0.6322, 0.2921, 0.6105, 0.3261, 0.6339, 0.309, 0.651, 0.2495, 0.6436, 0.2744, 0.6502, 0.2672, 0.6645, 0.2485, 0.6594, 0.2485, 0.6594, 0.2672, 0.6645, 0.2613, 0.6756, 0.2475, 0.6717, 0.2744, 0.6502, 0.2943, 0.6648, 0.282, 0.6757, 0.2672, 0.6645, 0.2672, 0.6645, 0.282, 0.6757, 0.2722, 0.6839, 0.2613, 0.6756, 0.2495, 0.6436, 0.2485, 0.6594, 0.2293, 0.6606, 0.2238, 0.6454, 0.2238, 0.6454, 0.2293, 0.6606, 0.2125, 0.6684, 0.2016, 0.6561, 0.2485, 0.6594, 0.2475, 0.6717, 0.2332, 0.6724, 0.2293, 0.6606, 0.2293, 0.6606, 0.2332, 0.6724, 0.2208, 0.6781, 0.2125, 0.6684, 0.08043, 0.7026, 0.08964, 0.7681, 0.06055, 0.7828, 0.04841, 0.7046, 0.04841, 0.7046, 0.06055, 0.7828, 0.03064, 0.798, 0.01542, 0.7068, 0.08964, 0.7681, 0.1209, 0.8233, 0.09885, 0.8482, 0.06055, 0.7828, 0.06055, 0.7828, 0.09885, 0.8482, 0.07628, 0.8741, 0.03064, 0.798, 0.08043, 0.7026, 0.04841, 0.7046, 0.0623, 0.6266, 0.09298, 0.6376, 0.09298, 0.6376, 0.0623, 0.6266, 0.1021, 0.562, 0.127, 0.5841, 0.04841, 0.7046, 0.01542, 0.7068, 0.03063, 0.6155, 0.0623, 0.6266, 0.0623, 0.6266, 0.03063, 0.6155, 0.07625, 0.5395, 0.1021, 0.562, 0.08043, 0.7026, 0.09298, 0.6376, 0.1217, 0.6482, 0.1105, 0.701, 0.1105, 0.701, 0.1217, 0.6482, 0.1473, 0.6582, 0.1377, 0.7002, 0.09298, 0.6376, 0.127, 0.5841, 0.1502, 0.605, 0.1217, 0.6482, 0.1217, 0.6482, 0.1502, 0.605, 0.1707, 0.6243, 0.1473, 0.6582, 0.08043, 0.7026, 0.1105, 0.701, 0.1171, 0.7546, 0.08964, 0.7681, 0.08964, 0.7681, 0.1171, 0.7546, 0.1418, 0.8001, 0.1209, 0.8233, 0.1105, 0.701, 0.1377, 0.7002, 0.1421, 0.743, 0.1171, 0.7546, 0.1171, 0.7546, 0.1421, 0.743, 0.1611, 0.7796, 0.1418, 0.8001, 0.2478, 0.5436, 0.1822, 0.5528, 0.1676, 0.5237, 0.2458, 0.5116, 0.2458, 0.5116, 0.1676, 0.5237, 0.1523, 0.4938, 0.2436, 0.4786, 0.1822, 0.5528, 0.127, 0.5841, 0.1021, 0.562, 0.1676, 0.5237, 0.1676, 0.5237, 0.1021, 0.562, 0.07625, 0.5395, 0.1523, 0.4938, 0.2478, 0.5436, 0.2458, 0.5116, 0.3237, 0.5255, 0.3127, 0.5562, 0.3127, 0.5562, 0.3237, 0.5255, 0.3883, 0.5653, 0.3663, 0.5902, 0.2458, 0.5116, 0.2436, 0.4786, 0.3348, 0.4938, 0.3237, 0.5255, 0.3237, 0.5255, 0.3348, 0.4938, 0.4109, 0.5394, 0.3883, 0.5653, 0.2478, 0.5436, 0.3127, 0.5562, 0.3022, 0.5849, 0.2493, 0.5737, 0.2493, 0.5737, 0.3022, 0.5849, 0.2921, 0.6105, 0.2502, 0.6008, 0.3127, 0.5562, 0.3663, 0.5902, 0.3454, 0.6134, 0.3022, 0.5849, 0.3022, 0.5849, 0.3454, 0.6134, 0.3261, 0.6339, 0.2921, 0.6105, 0.2478, 0.5436, 0.2493, 0.5737, 0.1957, 0.5803, 0.1822, 0.5528, 0.1822, 0.5528, 0.1957, 0.5803, 0.1502, 0.605, 0.127, 0.5841, 0.2493, 0.5737, 0.2502, 0.6008, 0.2074, 0.6053, 0.1957, 0.5803, 0.1957, 0.5803, 0.2074, 0.6053, 0.1707, 0.6243, 0.1502, 0.605, 0.2394, 0.8699, 0.305, 0.8607, 0.3196, 0.8898, 0.2414, 0.9019, 0.2414, 0.9019, 0.3196, 0.8898, 0.3349, 0.9197, 0.2436, 0.9349, 0.305, 0.8607, 0.3602, 0.8294, 0.3851, 0.8515, 0.3196, 0.8898, 0.3196, 0.8898, 0.3851, 0.8515, 0.4109, 0.8741, 0.3349, 0.9197, 0.2394, 0.8699, 0.2414, 0.9019, 0.1635, 0.888, 0.1744, 0.8573, 0.1744, 0.8573, 0.1635, 0.888, 0.09885, 0.8482, 0.1209, 0.8233, 0.2414, 0.9019, 0.2436, 0.9349, 0.1523, 0.9197, 0.1635, 0.888, 0.1635, 0.888, 0.1523, 0.9197, 0.07628, 0.8741, 0.09885, 0.8482, 0.2394, 0.8699, 0.1744, 0.8573, 0.185, 0.8287, 0.2379, 0.8398, 0.2379, 0.8398, 0.185, 0.8287, 0.1951, 0.803, 0.237, 0.8127, 0.1744, 0.8573, 0.1209, 0.8233, 0.1418, 0.8001, 0.185, 0.8287, 0.185, 0.8287, 0.1418, 0.8001, 0.1611, 0.7796, 0.1951, 0.803, 0.2394, 0.8699, 0.2379, 0.8398, 0.2915, 0.8332, 0.305, 0.8607, 0.305, 0.8607, 0.2915, 0.8332, 0.337, 0.8085, 0.3602, 0.8294, 0.2379, 0.8398, 0.237, 0.8127, 0.2798, 0.8082, 0.2915, 0.8332, 0.2915, 0.8332, 0.2798, 0.8082, 0.3164, 0.7893, 0.337, 0.8085, 0.2634, 0.7093, 0.2632, 0.7012, 0.2693, 0.6993, 0.2698, 0.71, 0.2698, 0.71, 0.2693, 0.6993, 0.2779, 0.6964, 0.2787, 0.7107, 0.2632, 0.7012, 0.2601, 0.694, 0.2651, 0.6899, 0.2693, 0.6993, 0.2693, 0.6993, 0.2651, 0.6899, 0.2722, 0.6839, 0.2779, 0.6964, 0.2634, 0.7093, 0.2698, 0.71, 0.2668, 0.7202, 0.2611, 0.7172, 0.2611, 0.7172, 0.2668, 0.7202, 0.2605, 0.7283, 0.2563, 0.7233, 0.2698, 0.71, 0.2787, 0.7107, 0.2748, 0.7245, 0.2668, 0.7202, 0.2668, 0.7202, 0.2748, 0.7245, 0.2664, 0.7354, 0.2605, 0.7283, 0.2634, 0.7093, 0.2611, 0.7172, 0.2569, 0.7149, 0.2586, 0.7088, 0.2586, 0.7088, 0.2569, 0.7149, 0.2529, 0.7134, 0.2541, 0.7082, 0.2611, 0.7172, 0.2563, 0.7233, 0.2534, 0.7196, 0.2569, 0.7149, 0.2569, 0.7149, 0.2534, 0.7196, 0.2513, 0.717, 0.2529, 0.7134, 0.2634, 0.7093, 0.2586, 0.7088, 0.2585, 0.7025, 0.2632, 0.7012, 0.2632, 0.7012, 0.2585, 0.7025, 0.2564, 0.697, 0.2601, 0.694, 0.2586, 0.7088, 0.2541, 0.7082, 0.2543, 0.7029, 0.2585, 0.7025, 0.2585, 0.7025, 0.2543, 0.7029, 0.2538, 0.699, 0.2564, 0.697, 0.2377, 0.7699, 0.2633, 0.7681, 0.2705, 0.7865, 0.237, 0.7894, 0.237, 0.7894, 0.2705, 0.7865, 0.2798, 0.8082, 0.237, 0.8127, 0.2633, 0.7681, 0.2856, 0.7574, 0.2994, 0.7722, 0.2705, 0.7865, 0.2705, 0.7865, 0.2994, 0.7722, 0.3164, 0.7893, 0.2798, 0.8082, 0.2377, 0.7699, 0.237, 0.7894, 0.2044, 0.7813, 0.2128, 0.7633, 0.2128, 0.7633, 0.2044, 0.7813, 0.1781, 0.7625, 0.1929, 0.7487, 0.237, 0.7894, 0.237, 0.8127, 0.1951, 0.803, 0.2044, 0.7813, 0.2044, 0.7813, 0.1951, 0.803, 0.1611, 0.7796, 0.1781, 0.7625, 0.2377, 0.7699, 0.2128, 0.7633, 0.22, 0.749, 0.2386, 0.7541, 0.2386, 0.7541, 0.22, 0.749, 0.2259, 0.7379, 0.2396, 0.7418, 0.2128, 0.7633, 0.1929, 0.7487, 0.2052, 0.7378, 0.22, 0.749, 0.22, 0.749, 0.2052, 0.7378, 0.215, 0.7296, 0.2259, 0.7379, 0.2377, 0.7699, 0.2386, 0.7541, 0.2579, 0.7529, 0.2633, 0.7681, 0.2633, 0.7681, 0.2579, 0.7529, 0.2747, 0.7451, 0.2856, 0.7574, 0.2386, 0.7541, 0.2396, 0.7418, 0.2539, 0.7411, 0.2579, 0.7529, 0.2579, 0.7529, 0.2539, 0.7411, 0.2664, 0.7354, 0.2747, 0.7451, 0.3068, 0.7127, 0.3049, 0.687, 0.3234, 0.6798, 0.3263, 0.7133, 0.3263, 0.7133, 0.3234, 0.6798, 0.3451, 0.6705, 0.3495, 0.7133, 0.3049, 0.687, 0.2943, 0.6648, 0.309, 0.651, 0.3234, 0.6798, 0.3234, 0.6798, 0.309, 0.651, 0.3261, 0.6339, 0.3451, 0.6705, 0.3068, 0.7127, 0.3263, 0.7133, 0.3181, 0.7459, 0.3002, 0.7376, 0.3002, 0.7376, 0.3181, 0.7459, 0.2994, 0.7722, 0.2856, 0.7574, 0.3263, 0.7133, 0.3495, 0.7133, 0.3398, 0.7553, 0.3181, 0.7459, 0.3181, 0.7459, 0.3398, 0.7553, 0.3164, 0.7893, 0.2994, 0.7722, 0.3068, 0.7127, 0.3002, 0.7376, 0.2858, 0.7303, 0.291, 0.7117, 0.291, 0.7117, 0.2858, 0.7303, 0.2748, 0.7245, 0.2787, 0.7107, 0.3002, 0.7376, 0.2856, 0.7574, 0.2747, 0.7451, 0.2858, 0.7303, 0.2858, 0.7303, 0.2747, 0.7451, 0.2664, 0.7354, 0.2748, 0.7245, 0.3068, 0.7127, 0.291, 0.7117, 0.2898, 0.6925, 0.3049, 0.687, 0.3049, 0.687, 0.2898, 0.6925, 0.282, 0.6757, 0.2943, 0.6648, 0.291, 0.7117, 0.2787, 0.7107, 0.2779, 0.6964, 0.2898, 0.6925, 0.2898, 0.6925, 0.2779, 0.6964, 0.2722, 0.6839, 0.282, 0.6757, 0.1804, 0.7008, 0.1822, 0.7265, 0.1638, 0.7337, 0.1609, 0.7002, 0.1609, 0.7002, 0.1638, 0.7337, 0.1421, 0.743, 0.1377, 0.7002, 0.1822, 0.7265, 0.1929, 0.7487, 0.1781, 0.7625, 0.1638, 0.7337, 0.1638, 0.7337, 0.1781, 0.7625, 0.1611, 0.7796, 0.1421, 0.743, 0.1804, 0.7008, 0.1609, 0.7002, 0.169, 0.6676, 0.187, 0.6759, 0.187, 0.6759, 0.169, 0.6676, 0.1878, 0.6413, 0.2016, 0.6561, 0.1609, 0.7002, 0.1377, 0.7002, 0.1473, 0.6582, 0.169, 0.6676, 0.169, 0.6676, 0.1473, 0.6582, 0.1707, 0.6243, 0.1878, 0.6413, 0.1804, 0.7008, 0.187, 0.6759, 0.2014, 0.6832, 0.1962, 0.7018, 0.1962, 0.7018, 0.2014, 0.6832, 0.2124, 0.689, 0.2085, 0.7028, 0.187, 0.6759, 0.2016, 0.6561, 0.2125, 0.6684, 0.2014, 0.6832, 0.2014, 0.6832, 0.2125, 0.6684, 0.2208, 0.6781, 0.2124, 0.689, 0.1804, 0.7008, 0.1962, 0.7018, 0.1974, 0.721, 0.1822, 0.7265, 0.1822, 0.7265, 0.1974, 0.721, 0.2052, 0.7378, 0.1929, 0.7487, 0.1962, 0.7018, 0.2085, 0.7028, 0.2093, 0.7171, 0.1974, 0.721, 0.1974, 0.721, 0.2093, 0.7171, 0.215, 0.7296, 0.2052, 0.7378, 0.2436, 0.7068, 0.249, 0.7075, 0.2481, 0.7127, 0.2428, 0.7122, 0.2428, 0.7122, 0.2481, 0.7127, 0.2475, 0.7175, 0.2421, 0.7173, 0.249, 0.7075, 0.2541, 0.7082, 0.2529, 0.7134, 0.2481, 0.7127, 0.2481, 0.7127, 0.2529, 0.7134, 0.2513, 0.717, 0.2475, 0.7175, 0.2436, 0.7068, 0.2428, 0.7122, 0.2377, 0.7112, 0.2382, 0.706, 0.2382, 0.706, 0.2377, 0.7112, 0.2328, 0.7106, 0.2331, 0.7053, 0.2428, 0.7122, 0.2421, 0.7173, 0.237, 0.7161, 0.2377, 0.7112, 0.2377, 0.7112, 0.237, 0.7161, 0.2334, 0.7145, 0.2328, 0.7106, 0.2436, 0.7068, 0.2382, 0.706, 0.2391, 0.7008, 0.2443, 0.7013, 0.2443, 0.7013, 0.2391, 0.7008, 0.2397, 0.696, 0.245, 0.6962, 0.2382, 0.706, 0.2331, 0.7053, 0.2343, 0.7001, 0.2391, 0.7008, 0.2391, 0.7008, 0.2343, 0.7001, 0.2358, 0.6966, 0.2397, 0.696, 0.2436, 0.7068, 0.2443, 0.7013, 0.2495, 0.7023, 0.249, 0.7075, 0.249, 0.7075, 0.2495, 0.7023, 0.2543, 0.7029, 0.2541, 0.7082, 0.2443, 0.7013, 0.245, 0.6962, 0.2502, 0.6974, 0.2495, 0.7023, 0.2495, 0.7023, 0.2502, 0.6974, 0.2538, 0.699, 0.2543, 0.7029, 0.2238, 0.7042, 0.224, 0.7123, 0.2178, 0.7142, 0.2174, 0.7035, 0.2174, 0.7035, 0.2178, 0.7142, 0.2093, 0.7171, 0.2085, 0.7028, 0.224, 0.7123, 0.2271, 0.7195, 0.222, 0.7236, 0.2178, 0.7142, 0.2178, 0.7142, 0.222, 0.7236, 0.215, 0.7296, 0.2093, 0.7171, 0.2238, 0.7042, 0.2174, 0.7035, 0.2204, 0.6933, 0.2261, 0.6963, 0.2261, 0.6963, 0.2204, 0.6933, 0.2267, 0.6852, 0.2308, 0.6902, 0.2174, 0.7035, 0.2085, 0.7028, 0.2124, 0.689, 0.2204, 0.6933, 0.2204, 0.6933, 0.2124, 0.689, 0.2208, 0.6781, 0.2267, 0.6852, 0.2238, 0.7042, 0.2261, 0.6963, 0.2303, 0.6986, 0.2286, 0.7047, 0.2286, 0.7047, 0.2303, 0.6986, 0.2343, 0.7001, 0.2331, 0.7053, 0.2261, 0.6963, 0.2308, 0.6902, 0.2338, 0.6939, 0.2303, 0.6986, 0.2303, 0.6986, 0.2338, 0.6939, 0.2358, 0.6966, 0.2343, 0.7001, 0.2238, 0.7042, 0.2286, 0.7047, 0.2286, 0.711, 0.224, 0.7123, 0.224, 0.7123, 0.2286, 0.711, 0.2308, 0.7165, 0.2271, 0.7195, 0.2286, 0.7047, 0.2331, 0.7053, 0.2328, 0.7106, 0.2286, 0.711, 0.2286, 0.711, 0.2328, 0.7106, 0.2334, 0.7145, 0.2308, 0.7165, 0.2461, 0.6869, 0.238, 0.6872, 0.2361, 0.681, 0.2468, 0.6805, 0.2468, 0.6805, 0.2361, 0.681, 0.2332, 0.6724, 0.2475, 0.6717, 0.238, 0.6872, 0.2308, 0.6902, 0.2267, 0.6852, 0.2361, 0.681, 0.2361, 0.681, 0.2267, 0.6852, 0.2208, 0.6781, 0.2332, 0.6724, 0.2461, 0.6869, 0.2468, 0.6805, 0.257, 0.6836, 0.254, 0.6892, 0.254, 0.6892, 0.257, 0.6836, 0.2651, 0.6899, 0.2601, 0.694, 0.2468, 0.6805, 0.2475, 0.6717, 0.2613, 0.6756, 0.257, 0.6836, 0.257, 0.6836, 0.2613, 0.6756, 0.2722, 0.6839, 0.2651, 0.6899, 0.2461, 0.6869, 0.254, 0.6892, 0.2517, 0.6935, 0.2456, 0.6918, 0.2456, 0.6918, 0.2517, 0.6935, 0.2502, 0.6974, 0.245, 0.6962, 0.254, 0.6892, 0.2601, 0.694, 0.2564, 0.697, 0.2517, 0.6935, 0.2517, 0.6935, 0.2564, 0.697, 0.2538, 0.699, 0.2502, 0.6974, 0.2461, 0.6869, 0.2456, 0.6918, 0.2393, 0.6918, 0.238, 0.6872, 0.238, 0.6872, 0.2393, 0.6918, 0.2338, 0.6939, 0.2308, 0.6902, 0.2456, 0.6918, 0.245, 0.6962, 0.2397, 0.696, 0.2393, 0.6918, 0.2393, 0.6918, 0.2397, 0.696, 0.2358, 0.6966, 0.2338, 0.6939, 0.241, 0.7266, 0.2492, 0.7263, 0.2511, 0.7325, 0.2404, 0.733, 0.2404, 0.733, 0.2511, 0.7325, 0.2539, 0.7411, 0.2396, 0.7418, 0.2492, 0.7263, 0.2563, 0.7233, 0.2605, 0.7283, 0.2511, 0.7325, 0.2511, 0.7325, 0.2605, 0.7283, 0.2664, 0.7354, 0.2539, 0.7411, 0.241, 0.7266, 0.2404, 0.733, 0.2301, 0.7299, 0.2332, 0.7243, 0.2332, 0.7243, 0.2301, 0.7299, 0.222, 0.7236, 0.2271, 0.7195, 0.2404, 0.733, 0.2396, 0.7418, 0.2259, 0.7379, 0.2301, 0.7299, 0.2301, 0.7299, 0.2259, 0.7379, 0.215, 0.7296, 0.222, 0.7236, 0.241, 0.7266, 0.2332, 0.7243, 0.2355, 0.72, 0.2416, 0.7217, 0.2416, 0.7217, 0.2355, 0.72, 0.237, 0.7161, 0.2421, 0.7173, 0.2332, 0.7243, 0.2271, 0.7195, 0.2308, 0.7165, 0.2355, 0.72, 0.2355, 0.72, 0.2308, 0.7165, 0.2334, 0.7145, 0.237, 0.7161, 0.241, 0.7266, 0.2416, 0.7217, 0.2479, 0.7217, 0.2492, 0.7263, 0.2492, 0.7263, 0.2479, 0.7217, 0.2534, 0.7196, 0.2563, 0.7233, 0.2416, 0.7217, 0.2421, 0.7173, 0.2475, 0.7175, 0.2479, 0.7217, 0.2479, 0.7217, 0.2475, 0.7175, 0.2513, 0.717, 0.2534, 0.7196, 0.3182, 0.3678, 0.2645, 0.3604, 0.281, 0.3265, 0.3206, 0.3304, 0.3206, 0.3304, 0.281, 0.3265, 0.2963, 0.296, 0.3233, 0.2966, 0.2645, 0.3604, 0.2165, 0.3348, 0.2451, 0.3092, 0.281, 0.3265, 0.281, 0.3265, 0.2451, 0.3092, 0.2713, 0.2864, 0.2963, 0.296, 0.3182, 0.3678, 0.3206, 0.3304, 0.3593, 0.3211, 0.3712, 0.357, 0.3712, 0.357, 0.3593, 0.3211, 0.3924, 0.2989, 0.4173, 0.3281, 0.3206, 0.3304, 0.3233, 0.2966, 0.3489, 0.2885, 0.3593, 0.3211, 0.3593, 0.3211, 0.3489, 0.2885, 0.37, 0.2722, 0.3924, 0.2989, 0.3182, 0.3678, 0.3712, 0.357, 0.384, 0.395, 0.3158, 0.4076, 0.3158, 0.4076, 0.384, 0.395, 0.3973, 0.4341, 0.3135, 0.4485, 0.3712, 0.357, 0.4173, 0.3281, 0.4441, 0.359, 0.384, 0.395, 0.384, 0.395, 0.4441, 0.359, 0.4717, 0.3907, 0.3973, 0.4341, 0.3182, 0.3678, 0.3158, 0.4076, 0.2473, 0.3967, 0.2645, 0.3604, 0.2645, 0.3604, 0.2473, 0.3967, 0.1864, 0.3623, 0.2165, 0.3348, 0.3158, 0.4076, 0.3135, 0.4485, 0.2297, 0.4341, 0.2473, 0.3967, 0.2473, 0.3967, 0.2297, 0.4341, 0.1554, 0.3907, 0.1864, 0.3623, 0.9389, 0.3738, 0.9349, 0.3103, 0.9364, 0.3095, 0.9405, 0.3736, 0.9405, 0.3736, 0.9364, 0.3095, 0.9379, 0.3087, 0.9422, 0.3735, 0.9349, 0.3103, 0.9082, 0.2573, 0.9094, 0.256, 0.9364, 0.3095, 0.9364, 0.3095, 0.9094, 0.256, 0.9106, 0.2547, 0.9379, 0.3087, 0.9389, 0.3738, 0.9405, 0.3736, 0.9229, 0.4377, 0.9214, 0.4372, 0.9214, 0.4372, 0.9229, 0.4377, 0.8847, 0.4911, 0.8835, 0.49, 0.9405, 0.3736, 0.9422, 0.3735, 0.9244, 0.4382, 0.9229, 0.4377, 0.9229, 0.4377, 0.9244, 0.4382, 0.8859, 0.4922, 0.8847, 0.4911, 0.9389, 0.3738, 0.9214, 0.4372, 0.9199, 0.4367, 0.9373, 0.3739, 0.9373, 0.3739, 0.9199, 0.4367, 0.9184, 0.4362, 0.9356, 0.3741, 0.9214, 0.4372, 0.8835, 0.49, 0.8823, 0.4889, 0.9199, 0.4367, 0.9199, 0.4367, 0.8823, 0.4889, 0.8812, 0.4878, 0.9184, 0.4362, 0.9389, 0.3738, 0.9373, 0.3739, 0.9333, 0.3111, 0.9349, 0.3103, 0.9349, 0.3103, 0.9333, 0.3111, 0.907, 0.2586, 0.9082, 0.2573, 0.9373, 0.3739, 0.9356, 0.3741, 0.9318, 0.3119, 0.9333, 0.3111, 0.9333, 0.3111, 0.9318, 0.3119, 0.9058, 0.26, 0.907, 0.2586, 0.3089, 0.09542, 0.3784, 0.1019, 0.357, 0.1354, 0.3064, 0.1328, 0.3064, 0.1328, 0.357, 0.1354, 0.3376, 0.1656, 0.3038, 0.1666, 0.3784, 0.1019, 0.4343, 0.1271, 0.3984, 0.1521, 0.357, 0.1354, 0.357, 0.1354, 0.3984, 0.1521, 0.3661, 0.1744, 0.3376, 0.1656, 0.3089, 0.09542, 0.3064, 0.1328, 0.2568, 0.1434, 0.2401, 0.1071, 0.2401, 0.1071, 0.2568, 0.1434, 0.2183, 0.1662, 0.186, 0.1364, 0.3064, 0.1328, 0.3038, 0.1666, 0.2713, 0.1763, 0.2568, 0.1434, 0.2568, 0.1434, 0.2713, 0.1763, 0.2467, 0.1935, 0.2183, 0.1662, 0.3089, 0.09542, 0.2401, 0.1071, 0.2218, 0.06868, 0.3112, 0.05564, 0.3112, 0.05564, 0.2218, 0.06868, 0.2028, 0.02912, 0.3135, 0.01466, 0.2401, 0.1071, 0.186, 0.1364, 0.1511, 0.1049, 0.2218, 0.06868, 0.2218, 0.06868, 0.1511, 0.1049, 0.115, 0.07251, 0.2028, 0.02912, 0.3089, 0.09542, 0.3112, 0.05564, 0.401, 0.06606, 0.3784, 0.1019, 0.3784, 0.1019, 0.401, 0.06606, 0.4726, 0.1002, 0.4343, 0.1271, 0.3112, 0.05564, 0.3135, 0.01466, 0.4243, 0.02912, 0.401, 0.06606, 0.401, 0.06606, 0.4243, 0.02912, 0.5121, 0.07251, 0.4726, 0.1002, 0.4666, 0.2262, 0.4504, 0.2814, 0.4151, 0.264, 0.4251, 0.2233, 0.4251, 0.2233, 0.4151, 0.264, 0.3834, 0.2478, 0.3879, 0.2203, 0.4504, 0.2814, 0.4173, 0.3281, 0.3924, 0.2989, 0.4151, 0.264, 0.4151, 0.264, 0.3924, 0.2989, 0.37, 0.2722, 0.3834, 0.2478, 0.4666, 0.2262, 0.4251, 0.2233, 0.4203, 0.1837, 0.4625, 0.1716, 0.4625, 0.1716, 0.4203, 0.1837, 0.3984, 0.1521, 0.4343, 0.1271, 0.4251, 0.2233, 0.3879, 0.2203, 0.3825, 0.1942, 0.4203, 0.1837, 0.4203, 0.1837, 0.3825, 0.1942, 0.3661, 0.1744, 0.3984, 0.1521, 0.4666, 0.2262, 0.4625, 0.1716, 0.5075, 0.1585, 0.511, 0.2289, 0.511, 0.2289, 0.5075, 0.1585, 0.554, 0.1448, 0.5567, 0.2316, 0.4625, 0.1716, 0.4343, 0.1271, 0.4726, 0.1002, 0.5075, 0.1585, 0.5075, 0.1585, 0.4726, 0.1002, 0.5121, 0.07251, 0.554, 0.1448, 0.4666, 0.2262, 0.511, 0.2289, 0.4881, 0.2997, 0.4504, 0.2814, 0.4504, 0.2814, 0.4881, 0.2997, 0.4441, 0.359, 0.4173, 0.3281, 0.511, 0.2289, 0.5567, 0.2316, 0.527, 0.3184, 0.4881, 0.2997, 0.4881, 0.2997, 0.527, 0.3184, 0.4717, 0.3907, 0.4441, 0.359, 0.1604, 0.237, 0.1609, 0.1827, 0.2011, 0.2005, 0.2019, 0.2399, 0.2019, 0.2399, 0.2011, 0.2005, 0.2368, 0.217, 0.2392, 0.2429, 0.1609, 0.1827, 0.186, 0.1364, 0.2183, 0.1662, 0.2011, 0.2005, 0.2011, 0.2005, 0.2183, 0.1662, 0.2467, 0.1935, 0.2368, 0.217, 0.1604, 0.237, 0.2019, 0.2399, 0.2177, 0.2782, 0.1804, 0.2907, 0.1804, 0.2907, 0.2177, 0.2782, 0.2451, 0.3092, 0.2165, 0.3348, 0.2019, 0.2399, 0.2392, 0.2429, 0.2515, 0.2674, 0.2177, 0.2782, 0.2177, 0.2782, 0.2515, 0.2674, 0.2713, 0.2864, 0.2451, 0.3092, 0.1604, 0.237, 0.1804, 0.2907, 0.1408, 0.3043, 0.1161, 0.2343, 0.1161, 0.2343, 0.1408, 0.3043, 0.1, 0.3184, 0.07033, 0.2316, 0.1804, 0.2907, 0.2165, 0.3348, 0.1864, 0.3623, 0.1408, 0.3043, 0.1408, 0.3043, 0.1864, 0.3623, 0.1554, 0.3907, 0.1, 0.3184, 0.1604, 0.237, 0.1161, 0.2343, 0.1177, 0.164, 0.1609, 0.1827, 0.1609, 0.1827, 0.1177, 0.164, 0.1511, 0.1049, 0.186, 0.1364, 0.1161, 0.2343, 0.07033, 0.2316, 0.07306, 0.1448, 0.1177, 0.164, 0.1177, 0.164, 0.07306, 0.1448, 0.115, 0.07251, 0.1511, 0.1049, 0.6163, 0.3732, 0.6203, 0.4366, 0.6188, 0.4374, 0.6146, 0.3733, 0.6146, 0.3733, 0.6188, 0.4374, 0.6172, 0.4382, 0.613, 0.3735, 0.6203, 0.4366, 0.647, 0.4896, 0.6457, 0.4909, 0.6188, 0.4374, 0.6188, 0.4374, 0.6457, 0.4909, 0.6445, 0.4922, 0.6172, 0.4382, 0.6163, 0.3732, 0.6146, 0.3733, 0.6323, 0.3092, 0.6338, 0.3097, 0.6338, 0.3097, 0.6323, 0.3092, 0.6705, 0.2558, 0.6716, 0.2569, 0.6146, 0.3733, 0.613, 0.3735, 0.6307, 0.3087, 0.6323, 0.3092, 0.6323, 0.3092, 0.6307, 0.3087, 0.6693, 0.2547, 0.6705, 0.2558, 0.6163, 0.3732, 0.6338, 0.3097, 0.6353, 0.3102, 0.6179, 0.373, 0.6179, 0.373, 0.6353, 0.3102, 0.6368, 0.3108, 0.6196, 0.3729, 0.6338, 0.3097, 0.6716, 0.2569, 0.6728, 0.258, 0.6353, 0.3102, 0.6353, 0.3102, 0.6728, 0.258, 0.674, 0.2591, 0.6368, 0.3108, 0.6163, 0.3732, 0.6179, 0.373, 0.6218, 0.4358, 0.6203, 0.4366, 0.6203, 0.4366, 0.6218, 0.4358, 0.6482, 0.4883, 0.647, 0.4896, 0.6179, 0.373, 0.6196, 0.3729, 0.6234, 0.435, 0.6218, 0.4358, 0.6218, 0.4358, 0.6234, 0.435, 0.6494, 0.487, 0.6482, 0.4883, 0.7944, 0.2148, 0.7288, 0.2253, 0.7281, 0.2238, 0.7944, 0.2131, 0.7944, 0.2131, 0.7281, 0.2238, 0.7275, 0.2223, 0.7945, 0.2115, 0.7288, 0.2253, 0.6716, 0.2569, 0.6705, 0.2558, 0.7281, 0.2238, 0.7281, 0.2238, 0.6705, 0.2558, 0.6693, 0.2547, 0.7275, 0.2223, 0.7944, 0.2148, 0.7944, 0.2131, 0.8585, 0.2239, 0.8578, 0.2255, 0.8578, 0.2255, 0.8585, 0.2239, 0.9094, 0.256, 0.9082, 0.2573, 0.7944, 0.2131, 0.7945, 0.2115, 0.8592, 0.2223, 0.8585, 0.2239, 0.8585, 0.2239, 0.8592, 0.2223, 0.9106, 0.2547, 0.9094, 0.256, 0.7944, 0.2148, 0.8578, 0.2255, 0.8571, 0.2271, 0.7944, 0.2164, 0.7944, 0.2164, 0.8571, 0.2271, 0.8565, 0.2287, 0.7944, 0.2181, 0.8578, 0.2255, 0.9082, 0.2573, 0.907, 0.2586, 0.8571, 0.2271, 0.8571, 0.2271, 0.907, 0.2586, 0.9058, 0.26, 0.8565, 0.2287, 0.7944, 0.2148, 0.7944, 0.2164, 0.7294, 0.2267, 0.7288, 0.2253, 0.7288, 0.2253, 0.7294, 0.2267, 0.6728, 0.258, 0.6716, 0.2569, 0.7944, 0.2164, 0.7944, 0.2181, 0.73, 0.2282, 0.7294, 0.2267, 0.7294, 0.2267, 0.73, 0.2282, 0.674, 0.2591, 0.6728, 0.258, 0.7608, 0.5321, 0.8264, 0.5217, 0.827, 0.5231, 0.7607, 0.5338, 0.7607, 0.5338, 0.827, 0.5231, 0.8277, 0.5246, 0.7607, 0.5354, 0.8264, 0.5217, 0.8835, 0.49, 0.8847, 0.4911, 0.827, 0.5231, 0.827, 0.5231, 0.8847, 0.4911, 0.8859, 0.4922, 0.8277, 0.5246, 0.7608, 0.5321, 0.7607, 0.5338, 0.6967, 0.523, 0.6974, 0.5214, 0.6974, 0.5214, 0.6967, 0.523, 0.6457, 0.4909, 0.647, 0.4896, 0.7607, 0.5338, 0.7607, 0.5354, 0.696, 0.5246, 0.6967, 0.523, 0.6967, 0.523, 0.696, 0.5246, 0.6445, 0.4922, 0.6457, 0.4909, 0.7608, 0.5321, 0.6974, 0.5214, 0.698, 0.5198, 0.7608, 0.5305, 0.7608, 0.5305, 0.698, 0.5198, 0.6987, 0.5182, 0.7608, 0.5288, 0.6974, 0.5214, 0.647, 0.4896, 0.6482, 0.4883, 0.698, 0.5198, 0.698, 0.5198, 0.6482, 0.4883, 0.6494, 0.487, 0.6987, 0.5182, 0.7608, 0.5321, 0.7608, 0.5305, 0.8258, 0.5202, 0.8264, 0.5217, 0.8264, 0.5217, 0.8258, 0.5202, 0.8823, 0.4889, 0.8835, 0.49, 0.7608, 0.5305, 0.7608, 0.5288, 0.8251, 0.5187, 0.8258, 0.5202, 0.8258, 0.5202, 0.8251, 0.5187, 0.8812, 0.4878, 0.8823, 0.4889])
me_cube_001.use_remesh_preserve_volume = False
me_cube_001.use_remesh_preserve_attributes = False
me_cube_001.use_mirror_vertex_groups = False
me_cube_001.update()

# ---- objects
ob_mushroom = bpy.data.objects.new('Mushroom', me_cube_001)

# ---- transforms, parenting, visibility, modifiers, constraints
ob_mushroom.location = (0.08943, -0.2516, 1.041)
ob_mushroom.lineart.crease_threshold = 0.0

# ---- collection membership
col_collection_1.objects.link(ob_mushroom)

# ---- scene / render settings (as saved in the file)
scene.frame_start = 1; scene.frame_end = 250; scene.frame_set(1)
scene.render.engine = 'BLENDER_EEVEE_NEXT'
scene.render.resolution_percentage = 50
scene.render.dither_intensity = 0.0
scene.cycles.use_denoising = False
scene.cycles.samples = 128
scene.cycles.sampling_pattern = 'TABULATED_SOBOL'
scene.cycles.light_sampling_threshold = 0.0
scene.cycles.use_adaptive_sampling = False
scene.cycles.use_light_tree = False
scene.cycles.blur_glossy = 0.0
scene.cycles.sample_clamp_indirect = 0.0
scene.view_settings.view_transform = 'Standard'
bpy.context.view_layer.update()

# ---- added for rendering (the .blend has no active camera and no usable light): camera, sun
cam_auto = bpy.data.cameras.new('AutoCamera')
cam_auto.lens = 50.0
cam_auto.sensor_width = 36.0
cam_auto.clip_end = 1000.0
ob_auto_camera = bpy.data.objects.new('AutoCamera', cam_auto)
scene.collection.objects.link(ob_auto_camera)
ob_auto_camera.location = (17.6023, -21.267, 20.358)
ob_auto_camera.rotation_euler = (1.09748, -7.21219e-08, 0.694738)
scene.camera = ob_auto_camera
light_auto_sun = bpy.data.lights.new('AutoSun', 'SUN')
light_auto_sun.energy = 3.0
light_auto_sun.angle = 0.0523599
ob_auto_sun = bpy.data.objects.new('AutoSun', light_auto_sun)
scene.collection.objects.link(ob_auto_sun)
ob_auto_sun.rotation_euler = (0.872665, 0.174533, 0.523599)
bpy.context.view_layer.update()
